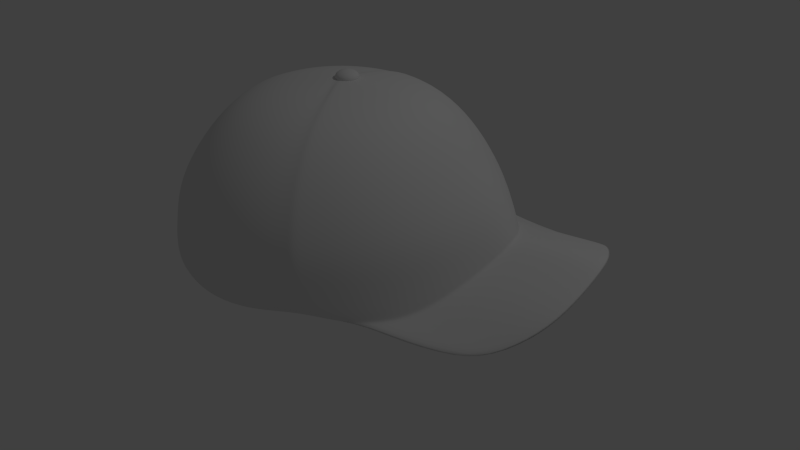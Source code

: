 # Source: ballcap.blend  (saved by Blender 2.67.0; exported with 4.5.12 LTS)
import bpy
from mathutils import Matrix  # noqa: F401  (used for matrix-valued properties, if any)

bpy.ops.wm.read_factory_settings(use_empty=True)
scene = bpy.context.scene
scene.name = 'Scene'

# ---- collections
col_collection_1 = bpy.data.collections.new('Collection 1'); scene.collection.children.link(col_collection_1)

# ---- materials (node trees are filled in below, after node groups)
mat_material_001 = bpy.data.materials.new('Material.001')
mat_material_001.alpha_threshold = 0.0
mat_material_001.use_transparent_shadow = False
mat_material_001.roughness = 0.5
mat_material_001.specular_intensity = 0.0
mat_material_001.line_color = (0.0, 0.0, 0.0, 1.0)
mat_material_003 = bpy.data.materials.new('Material.003')
mat_material_003.alpha_threshold = 0.0
mat_material_003.use_transparent_shadow = False
mat_material_003.roughness = 0.5
mat_material_003.specular_intensity = 0.0
mat_material_003.line_color = (0.0, 0.0, 0.0, 1.0)
mat_material_004 = bpy.data.materials.new('Material.004')
mat_material_004.alpha_threshold = 0.0
mat_material_004.use_transparent_shadow = False
mat_material_004.roughness = 0.5
mat_material_004.specular_intensity = 0.0
mat_material_004.line_color = (0.0, 0.0, 0.0, 1.0)

# ---- material node trees

# ---- world
world_world = bpy.data.worlds.new('World'); scene.world = world_world
world_world.color = (0.05088, 0.05088, 0.05088)
world_world.use_sun_shadow = False
world_world.sun_shadow_jitter_overblur = 0.0
world_world.cycles.sampling_method = 'MANUAL'
world_world.cycles.sample_map_resolution = 256

# ---- cameras
cam_camera = bpy.data.cameras.new('Camera')
cam_camera.clip_end = 100.0
cam_camera.lens = 35.0
cam_camera.sensor_width = 32.0
cam_camera.sensor_height = 18.0
cam_camera.ortho_scale = 7.314
cam_camera.dof.focus_distance = 0.0
cam_camera.dof.aperture_fstop = 128.0

# ---- lights
light_lamp = bpy.data.lights.new('Lamp', 'POINT')
light_lamp.transmission_factor = 0.0
light_lamp.cutoff_distance = 30.0
light_lamp.energy = 100.0
light_lamp.shadow_buffer_clip_start = 1.001
light_lamp.shadow_soft_size = 0.1
light_lamp.shadow_maximum_resolution = 0.006
light_lamp.use_absolute_resolution = True
light_lamp.cycles.use_multiple_importance_sampling = False

# ---- meshes
me_sphere_001 = bpy.data.meshes.new('Sphere.001')
me_sphere_001.from_pydata([(-0.2352, 0.0, 1.054), (-0.4612, 0.0, 1.02), (-0.6608, 0.0, 0.934), (-0.8275, 0.0, 0.7752), (-0.9794, 0.0, 0.5774), (-1.129, 0.0, 0.3553), (-1.199, 0.0, 0.1281), (-1.256, 0.0, -0.08841), (-0.2272, 0.02721, 1.054), (-0.4455, 0.0669, 1.019), (-0.6383, 0.154, 0.9337), (-0.7989, 0.2296, 0.775), (-0.9462, 0.2606, 0.5773), (-1.091, 0.2418, 0.355), (-1.163, 0.2148, 0.1282), (-1.214, 0.184, -0.0884), (-0.2037, 0.07838, 1.054), (-0.3995, 0.1781, 1.019), (-0.5721, 0.3135, 0.9333), (-0.7158, 0.4292, 0.7747), (-0.8489, 0.4967, 0.5775), (-0.9779, 0.5138, 0.3549), (-1.034, 0.5031, 0.128), (-1.087, 0.4869, -0.08833), (-0.1663, 0.117, 1.054), (-0.3262, 0.2736, 1.019), (-0.467, 0.4503, 0.9329), (-0.5841, 0.6004, 0.7745), (-0.6935, 0.6998, 0.5777), (-0.7988, 0.7476, 0.3548), (-0.8424, 0.7499, 0.1277), (-0.8878, 0.7469, -0.08826), (-0.1176, 0.1494, 1.054), (-0.2307, 0.347, 1.019), (-0.3302, 0.5553, 0.9326), (-0.4128, 0.7316, 0.7743), (-0.4906, 0.8558, 0.5779), (-0.565, 0.9271, 0.3547), (-0.5947, 0.9387, 0.1274), (-0.6277, 0.9464, -0.08822), (-0.06088, 0.1729, 1.054), (-0.1194, 0.393, 1.019), (-0.1709, 0.6213, 0.9324), (-0.2136, 0.8141, 0.7741), (-0.254, 0.9539, 0.578), (-0.2925, 1.04, 0.3547), (-0.3075, 1.057, 0.1272), (-0.3249, 1.072, -0.08818), (3.596e-07, 0.181, 1.054), (4.27e-07, 0.4088, 1.019), (4.796e-07, 0.6438, 0.9323), (4.949e-07, 0.8422, 0.7741), (4.948e-07, 0.9874, 0.578), (5.348e-07, 1.079, 0.3546), (3.056e-06, 1.097, 0.1284), (1.206e-05, 1.115, -0.05141), (0.06089, 0.1729, 1.054), (0.1194, 0.393, 1.019), (0.1709, 0.6213, 0.9324), (0.2136, 0.8141, 0.7741), (0.254, 0.9539, 0.578), (0.2925, 1.04, 0.3658), (0.3075, 1.057, 0.1921), (0.3249, 1.072, 0.008511), (0.6446, 0.9349, -0.04092), (0.8913, 0.7508, -0.05161), (1.088, 0.4871, 0.06128), (1.215, 0.1799, 0.1606), (1.26, 0.0, 0.2139), (-2.109e-08, 0.0, 1.078), (1.378, 0.828, -0.1664), (1.642, 0.6546, -0.06429), (1.808, 0.4853, 0.06266), (1.897, 0.1799, 0.1633), (1.924, 0.0, 0.215), (1.537, 0.0, 0.23), (1.496, 0.1311, 0.1967), (1.396, 0.4894, 0.06313), (1.171, 0.7288, -0.09282), (0.9346, 0.8944, -0.1176), (-0.2023, 0.0, 0.9425), (-0.408, 0.0, 0.9116), (-0.5898, 0.0, 0.8337), (-0.7416, 0.0, 0.6891), (-0.8799, 0.0, 0.509), (-1.016, 0.0, 0.3068), (-1.08, 0.0, 0.09995), (-1.132, 0.0, -0.0972), (-0.195, 0.06479, 0.9425), (-0.3938, 0.1009, 0.9115), (-0.5693, 0.1802, 0.8334), (-0.7156, 0.2491, 0.6889), (-0.8496, 0.2773, 0.5089), (-0.9819, 0.2601, 0.3065), (-1.047, 0.2356, 0.1), (-1.093, 0.2075, -0.09719), (-0.1736, 0.1114, 0.9425), (-0.3519, 0.2022, 0.9113), (-0.5091, 0.3254, 0.833), (-0.6399, 0.4308, 0.6887), (-0.7611, 0.4923, 0.5091), (-0.8785, 0.5078, 0.3064), (-0.9292, 0.4981, 0.09986), (-0.9782, 0.4833, -0.09712), (-0.1396, 0.1465, 0.9425), (-0.2851, 0.2892, 0.9113), (-0.4134, 0.45, 0.8327), (-0.5199, 0.5867, 0.6884), (-0.6196, 0.6772, 0.5093), (-0.7154, 0.7207, 0.3063), (-0.7551, 0.7228, 0.09957), (-0.7964, 0.7201, -0.09706), (-0.09523, 0.1761, 0.9425), (-0.1982, 0.3559, 0.9112), (-0.2888, 0.5456, 0.8324), (-0.364, 0.7062, 0.6883), (-0.4349, 0.8192, 0.5095), (-0.5026, 0.8841, 0.3063), (-0.5296, 0.8947, 0.09932), (-0.5596, 0.9017, -0.09702), (-0.04357, 0.1975, 0.9425), (-0.09685, 0.3979, 0.9112), (-0.1437, 0.6057, 0.8322), (-0.1826, 0.7812, 0.6881), (-0.2194, 0.9086, 0.5096), (-0.2545, 0.987, 0.3062), (-0.2682, 1.002, 0.09915), (-0.2839, 1.016, -0.09699), (0.01186, 0.2048, 0.9425), (0.01186, 0.4122, 0.9112), (0.01186, 0.6262, 0.8322), (0.01186, 0.8068, 0.6881), (0.01186, 0.9391, 0.5096), (0.01186, 1.022, 0.3062), (0.01186, 1.039, 0.1002), (0.01187, 1.055, -0.0635), (0.0673, 0.1975, 0.9425), (0.1206, 0.3979, 0.9112), (0.1675, 0.6057, 0.8322), (0.2064, 0.7812, 0.6881), (0.2432, 0.9086, 0.5096), (0.2782, 0.987, 0.3164), (0.2919, 1.002, 0.1582), (0.3077, 1.016, -0.008947), (0.119, 0.1761, 0.9425), (0.2219, 0.3559, 0.9112), (0.3125, 0.5456, 0.8324), (0.3877, 0.7062, 0.6883), (0.4586, 0.8192, 0.5095), (0.5263, 0.8841, 0.3095), (0.5534, 0.8947, 0.1325), (0.5988, 0.8912, -0.05395), (0.1633, 0.1466, 0.9425), (0.3089, 0.2892, 0.9113), (0.4371, 0.45, 0.8327), (0.5437, 0.5867, 0.6884), (0.6433, 0.6772, 0.5093), (0.7392, 0.7207, 0.3063), (0.7789, 0.7228, 0.09418), (0.8234, 0.7236, -0.06368), (0.1974, 0.1117, 0.9425), (0.3756, 0.2022, 0.9113), (0.5328, 0.3254, 0.833), (0.6636, 0.4308, 0.6887), (0.7848, 0.4923, 0.5091), (0.9023, 0.5078, 0.31), (0.953, 0.498, 0.1585), (1.003, 0.4835, 0.0391), (0.2188, 0.06523, 0.9425), (0.4175, 0.1009, 0.9115), (0.5931, 0.1802, 0.8334), (0.7393, 0.2491, 0.6889), (0.8734, 0.2773, 0.5138), (1.007, 0.2601, 0.3507), (1.08, 0.2359, 0.2256), (1.118, 0.2038, 0.1295), (0.226, 0.0, 0.9425), (0.4318, 0.0, 0.9116), (0.6135, 0.0, 0.8337), (0.7653, 0.0, 0.6935), (0.9036, 0.0, 0.5446), (1.042, 0.0, 0.3913), (1.118, 0.0, 0.2579), (1.159, 0.0, 0.178), (0.01186, 0.0, 0.9649), (1.267, 0.7939, -0.1682), (1.507, 0.6361, -0.07524), (1.658, 0.4819, 0.04035), (1.739, 0.2038, 0.132), (1.763, 0.0, 0.1791), (1.412, 0.0, 0.1927), (1.374, 0.1594, 0.1624), (1.283, 0.4857, 0.04078), (1.078, 0.7036, -0.1012), (0.8628, 0.8544, -0.1238), (0.06643, 0.1776, 1.062), (0.1249, 0.3977, 1.027), (0.1764, 0.6259, 0.9405), (0.2192, 0.8187, 0.7823), (0.2596, 0.9586, 0.5861), (0.2981, 1.045, 0.3739), (0.3131, 1.062, 0.2003), (0.3304, 1.076, 0.01665), (0.1232, 0.1541, 1.062), (0.2362, 0.3516, 1.027), (0.3357, 0.5599, 0.9407), (0.4183, 0.7363, 0.7824), (0.4962, 0.8604, 0.586), (0.5706, 0.9317, 0.3664), (0.6003, 0.9433, 0.172), (0.6502, 0.9395, -0.03278), (0.1719, 0.1217, 1.062), (0.3317, 0.2783, 1.027), (0.4726, 0.4549, 0.941), (0.5896, 0.605, 0.7826), (0.6991, 0.7044, 0.5859), (0.8043, 0.7522, 0.3629), (0.8479, 0.7545, 0.1299), (0.8968, 0.7554, -0.04347), (0.2093, 0.08335, 1.062), (0.405, 0.1827, 1.027), (0.5777, 0.3181, 0.9414), (0.7213, 0.4339, 0.7828), (0.8544, 0.5014, 0.5856), (0.9835, 0.5184, 0.3669), (1.039, 0.5077, 0.2006), (1.094, 0.4917, 0.06942), (0.2328, 0.03232, 1.062), (0.4511, 0.07152, 1.028), (0.6439, 0.1586, 0.9418), (0.8045, 0.2342, 0.7831), (0.9517, 0.2652, 0.5908), (1.098, 0.2464, 0.4116), (1.179, 0.2197, 0.2742), (1.221, 0.1845, 0.1688), (0.2408, 0.0, 1.062), (0.4667, 0.0, 1.028), (0.6664, 0.0, 0.9422), (0.833, 0.0, 0.7882), (0.985, 0.0, 0.6246), (1.137, 0.0, 0.4562), (1.221, 0.0, 0.3097), (1.266, 0.0, 0.222), (0.03078, 0.0, 1.086)], [], [(5, 13, 12, 4), (6, 14, 13, 5), (7, 15, 14, 6), (1, 9, 8, 0), (2, 10, 9, 1), (3, 11, 10, 2), (4, 12, 11, 3), (9, 17, 16, 8), (10, 18, 17, 9), (11, 19, 18, 10), (12, 20, 19, 11), (13, 21, 20, 12), (14, 22, 21, 13), (15, 23, 22, 14), (21, 29, 28, 20), (22, 30, 29, 21), (23, 31, 30, 22), (17, 25, 24, 16), (18, 26, 25, 17), (19, 27, 26, 18), (20, 28, 27, 19), (27, 35, 34, 26), (28, 36, 35, 27), (29, 37, 36, 28), (30, 38, 37, 29), (31, 39, 38, 30), (25, 33, 32, 24), (26, 34, 33, 25), (39, 47, 46, 38), (33, 41, 40, 32), (34, 42, 41, 33), (35, 43, 42, 34), (36, 44, 43, 35), (37, 45, 44, 36), (38, 46, 45, 37), (45, 53, 52, 44), (46, 54, 53, 45), (47, 55, 54, 46), (41, 49, 48, 40), (42, 50, 49, 41), (43, 51, 50, 42), (44, 52, 51, 43), (51, 59, 58, 50), (52, 60, 59, 51), (53, 61, 60, 52), (54, 62, 61, 53), (55, 63, 62, 54), (49, 57, 56, 48), (50, 58, 57, 49), (62, 63, 202, 201), (56, 57, 196, 195), (61, 62, 201, 200), (64, 65, 218, 210), (67, 68, 242, 234), (69, 56, 195, 243), (60, 61, 200, 199), (59, 60, 199, 198), (0, 8, 69), (8, 16, 69), (16, 24, 69), (24, 32, 69), (32, 40, 69), (40, 48, 69), (48, 56, 69), (63, 64, 210, 202), (58, 59, 198, 197), (66, 67, 234, 226), (65, 66, 226, 218), (57, 58, 197, 196), (76, 73, 74, 75), (78, 71, 72, 77), (77, 72, 73, 76), (79, 70, 71, 78), (67, 76, 75, 68), (65, 78, 77, 66), (66, 77, 76, 67), (64, 79, 78, 65), (85, 84, 92, 93), (86, 85, 93, 94), (87, 86, 94, 95), (81, 80, 88, 89), (82, 81, 89, 90), (83, 82, 90, 91), (84, 83, 91, 92), (89, 88, 96, 97), (90, 89, 97, 98), (91, 90, 98, 99), (92, 91, 99, 100), (93, 92, 100, 101), (94, 93, 101, 102), (95, 94, 102, 103), (101, 100, 108, 109), (102, 101, 109, 110), (103, 102, 110, 111), (97, 96, 104, 105), (98, 97, 105, 106), (99, 98, 106, 107), (100, 99, 107, 108), (107, 106, 114, 115), (108, 107, 115, 116), (109, 108, 116, 117), (110, 109, 117, 118), (111, 110, 118, 119), (105, 104, 112, 113), (106, 105, 113, 114), (119, 118, 126, 127), (113, 112, 120, 121), (114, 113, 121, 122), (115, 114, 122, 123), (116, 115, 123, 124), (117, 116, 124, 125), (118, 117, 125, 126), (125, 124, 132, 133), (126, 125, 133, 134), (127, 126, 134, 135), (121, 120, 128, 129), (122, 121, 129, 130), (123, 122, 130, 131), (124, 123, 131, 132), (131, 130, 138, 139), (132, 131, 139, 140), (133, 132, 140, 141), (134, 133, 141, 142), (135, 134, 142, 143), (129, 128, 136, 137), (130, 129, 137, 138), (143, 142, 150, 151), (137, 136, 144, 145), (138, 137, 145, 146), (139, 138, 146, 147), (140, 139, 147, 148), (141, 140, 148, 149), (142, 141, 149, 150), (149, 148, 156, 157), (150, 149, 157, 158), (151, 150, 158, 159), (145, 144, 152, 153), (146, 145, 153, 154), (147, 146, 154, 155), (148, 147, 155, 156), (155, 154, 162, 163), (156, 155, 163, 164), (157, 156, 164, 165), (158, 157, 165, 166), (159, 158, 166, 167), (153, 152, 160, 161), (154, 153, 161, 162), (167, 166, 174, 175), (161, 160, 168, 169), (162, 161, 169, 170), (163, 162, 170, 171), (164, 163, 171, 172), (165, 164, 172, 173), (166, 165, 173, 174), (172, 171, 179, 180), (173, 172, 180, 181), (174, 173, 181, 182), (175, 174, 182, 183), (169, 168, 176, 177), (170, 169, 177, 178), (171, 170, 178, 179), (80, 184, 88), (88, 184, 96), (96, 184, 104), (104, 184, 112), (112, 184, 120), (120, 184, 128), (128, 184, 136), (136, 184, 144), (144, 184, 152), (152, 184, 160), (160, 184, 168), (168, 184, 176), (191, 190, 189, 188), (193, 192, 187, 186), (192, 191, 188, 187), (194, 193, 186, 185), (175, 183, 190, 191), (159, 167, 192, 193), (167, 175, 191, 192), (151, 159, 193, 194), (23, 15, 95, 103), (55, 47, 127, 135), (73, 72, 187, 188), (64, 63, 143, 151), (31, 23, 103, 111), (70, 79, 194, 185), (63, 55, 135, 143), (79, 64, 151, 194), (74, 73, 188, 189), (15, 7, 87, 95), (47, 39, 119, 127), (39, 31, 111, 119), (71, 70, 185, 186), (72, 71, 186, 187), (202, 210, 209, 201), (196, 204, 203, 195), (197, 205, 204, 196), (198, 206, 205, 197), (199, 207, 206, 198), (200, 208, 207, 199), (201, 209, 208, 200), (208, 216, 215, 207), (209, 217, 216, 208), (210, 218, 217, 209), (204, 212, 211, 203), (205, 213, 212, 204), (206, 214, 213, 205), (207, 215, 214, 206), (214, 222, 221, 213), (215, 223, 222, 214), (216, 224, 223, 215), (217, 225, 224, 216), (218, 226, 225, 217), (212, 220, 219, 211), (213, 221, 220, 212), (226, 234, 233, 225), (220, 228, 227, 219), (221, 229, 228, 220), (222, 230, 229, 221), (223, 231, 230, 222), (224, 232, 231, 223), (225, 233, 232, 224), (231, 239, 238, 230), (232, 240, 239, 231), (233, 241, 240, 232), (234, 242, 241, 233), (228, 236, 235, 227), (229, 237, 236, 228), (230, 238, 237, 229), (195, 203, 243), (203, 211, 243), (211, 219, 243), (219, 227, 243), (227, 235, 243)])
me_sphere_001.polygons.foreach_set('use_smooth', [True] * 235)
me_sphere_001.polygons.foreach_set('material_index', [0, 0, 0, 0, 0, 0, 0, 0, 0, 0, 0, 0, 0, 0, 0, 0, 0, 0, 0, 0, 0, 0, 0, 0, 0, 0, 0, 0, 0, 0, 0, 0, 0, 0, 0, 0, 0, 0, 0, 0, 0, 0, 0, 0, 0, 0, 0, 0, 0, 1, 1, 1, 1, 1, 1, 1, 1, 0, 0, 0, 0, 0, 0, 0, 1, 1, 1, 1, 1, 1, 1, 1, 1, 1, 1, 1, 1, 0, 0, 0, 0, 0, 0, 0, 0, 0, 0, 0, 0, 0, 0, 0, 0, 0, 0, 0, 0, 0, 0, 0, 0, 0, 0, 0, 0, 0, 0, 0, 0, 0, 0, 0, 0, 0, 0, 0, 0, 0, 0, 0, 0, 0, 0, 0, 0, 0, 0, 0, 0, 0, 0, 0, 0, 0, 0, 0, 0, 0, 0, 0, 0, 0, 0, 0, 0, 0, 0, 0, 0, 0, 0, 0, 0, 0, 0, 0, 0, 0, 0, 0, 0, 0, 0, 0, 0, 0, 0, 0, 0, 0, 0, 0, 0, 1, 1, 1, 1, 1, 1, 1, 1, 0, 0, 1, 1, 0, 1, 0, 1, 1, 0, 0, 0, 1, 1, 1, 1, 1, 1, 1, 1, 1, 1, 1, 1, 1, 1, 1, 1, 1, 1, 1, 1, 1, 1, 1, 1, 1, 1, 1, 1, 1, 1, 1, 1, 1, 1, 1, 1, 1, 1, 1, 1, 1, 1])
_uv = me_sphere_001.uv_layers.new(name='UVMap')
_uv.uv.foreach_set('vector', [0.01549, 0.5471, 0.09542, 0.5272, 0.1357, 0.5981, 0.05564, 0.6383, 9.228e-05, 0.4622, 0.07244, 0.4578, 0.09542, 0.5272, 0.01549, 0.5471, 9.24e-05, 0.3828, 0.06025, 0.39, 0.07244, 0.4578, 9.228e-05, 0.4622, 0.2466, 0.8051, 0.2603, 0.786, 0.3262, 0.8217, 0.3213, 0.8298, 0.1775, 0.7696, 0.2126, 0.7291, 0.2603, 0.786, 0.2466, 0.8051, 0.1106, 0.7147, 0.1743, 0.6646, 0.2126, 0.7291, 0.1775, 0.7696, 0.05564, 0.6383, 0.1357, 0.5981, 0.1743, 0.6646, 0.1106, 0.7147, 0.2603, 0.786, 0.2871, 0.7585, 0.3378, 0.8074, 0.3262, 0.8217, 0.2126, 0.7291, 0.254, 0.6971, 0.2871, 0.7585, 0.2603, 0.786, 0.1743, 0.6646, 0.2294, 0.6344, 0.254, 0.6971, 0.2126, 0.7291, 0.1357, 0.5981, 0.204, 0.5737, 0.2294, 0.6344, 0.1743, 0.6646, 0.09542, 0.5272, 0.1767, 0.5127, 0.204, 0.5737, 0.1357, 0.5981, 0.07244, 0.4578, 0.1613, 0.4546, 0.1767, 0.5127, 0.09542, 0.5272, 0.06025, 0.39, 0.151, 0.3979, 0.1613, 0.4546, 0.07244, 0.4578, 0.1767, 0.5127, 0.2473, 0.5036, 0.2653, 0.5585, 0.204, 0.5737, 0.1613, 0.4546, 0.237, 0.452, 0.2473, 0.5036, 0.1767, 0.5127, 0.151, 0.3979, 0.2292, 0.4023, 0.237, 0.452, 0.1613, 0.4546, 0.2871, 0.7585, 0.3172, 0.739, 0.3521, 0.7983, 0.3378, 0.8074, 0.254, 0.6971, 0.2961, 0.6758, 0.3172, 0.739, 0.2871, 0.7585, 0.2294, 0.6344, 0.2814, 0.6151, 0.2961, 0.6758, 0.254, 0.6971, 0.204, 0.5737, 0.2653, 0.5585, 0.2814, 0.6151, 0.2294, 0.6344, 0.2814, 0.6151, 0.331, 0.6037, 0.3381, 0.663, 0.2961, 0.6758, 0.2653, 0.5585, 0.3223, 0.5497, 0.331, 0.6037, 0.2814, 0.6151, 0.2473, 0.5036, 0.3115, 0.4984, 0.3223, 0.5497, 0.2653, 0.5585, 0.237, 0.452, 0.3052, 0.4507, 0.3115, 0.4984, 0.2473, 0.5036, 0.2292, 0.4023, 0.2999, 0.4051, 0.3052, 0.4507, 0.237, 0.452, 0.3172, 0.739, 0.3489, 0.7269, 0.3688, 0.7915, 0.3521, 0.7983, 0.2961, 0.6758, 0.3381, 0.663, 0.3489, 0.7269, 0.3172, 0.739, 0.2999, 0.4051, 0.3651, 0.4071, 0.3693, 0.4496, 0.3052, 0.4507, 0.3489, 0.7269, 0.3813, 0.7216, 0.3869, 0.7878, 0.3688, 0.7915, 0.3381, 0.663, 0.3798, 0.6575, 0.3813, 0.7216, 0.3489, 0.7269, 0.331, 0.6037, 0.3794, 0.5987, 0.3798, 0.6575, 0.3381, 0.663, 0.3223, 0.5497, 0.377, 0.5459, 0.3794, 0.5987, 0.331, 0.6037, 0.3115, 0.4984, 0.3726, 0.4959, 0.377, 0.5459, 0.3223, 0.5497, 0.3052, 0.4507, 0.3693, 0.4496, 0.3726, 0.4959, 0.3115, 0.4984, 0.3726, 0.4959, 0.4339, 0.4958, 0.4313, 0.5469, 0.377, 0.5459, 0.3693, 0.4496, 0.4338, 0.447, 0.4339, 0.4958, 0.3726, 0.4959, 0.3651, 0.4071, 0.431, 0.4095, 0.4338, 0.447, 0.3693, 0.4496, 0.3813, 0.7216, 0.4137, 0.7226, 0.4051, 0.7882, 0.3869, 0.7878, 0.3798, 0.6575, 0.4213, 0.6587, 0.4137, 0.7226, 0.3813, 0.7216, 0.3794, 0.5987, 0.4271, 0.5997, 0.4213, 0.6587, 0.3798, 0.6575, 0.377, 0.5459, 0.4313, 0.5469, 0.4271, 0.5997, 0.3794, 0.5987, 0.4271, 0.5997, 0.4754, 0.6074, 0.4626, 0.6662, 0.4213, 0.6587, 0.4313, 0.5469, 0.4873, 0.5536, 0.4754, 0.6074, 0.4271, 0.5997, 0.4339, 0.4958, 0.499, 0.5025, 0.4873, 0.5536, 0.4313, 0.5469, 0.4338, 0.447, 0.5045, 0.4601, 0.499, 0.5025, 0.4339, 0.4958, 0.431, 0.4095, 0.5138, 0.4141, 0.5045, 0.4601, 0.4338, 0.447, 0.4137, 0.7226, 0.4452, 0.7293, 0.4227, 0.7924, 0.4051, 0.7882, 0.4213, 0.6587, 0.4626, 0.6662, 0.4452, 0.7293, 0.4137, 0.7226, 0.5045, 0.4601, 0.5138, 0.4141, 0.5153, 0.4168, 0.5062, 0.4622, 0.4227, 0.7924, 0.4452, 0.7293, 0.4482, 0.7292, 0.4259, 0.792, 0.499, 0.5025, 0.5045, 0.4601, 0.5062, 0.4622, 0.5007, 0.5042, 0.6156, 0.4077, 0.6943, 0.4418, 0.6933, 0.4445, 0.6156, 0.411, 0.8463, 0.5559, 0.8995, 0.5905, 0.8988, 0.5937, 0.8443, 0.5586, 0.3978, 0.8454, 0.4227, 0.7924, 0.4259, 0.792, 0.4081, 0.847, 0.4873, 0.5536, 0.499, 0.5025, 0.5007, 0.5042, 0.4893, 0.555, 0.4754, 0.6074, 0.4873, 0.5536, 0.4893, 0.555, 0.4777, 0.6084, 0.3213, 0.8298, 0.3262, 0.8217, 0.3978, 0.8454, 0.3262, 0.8217, 0.3378, 0.8074, 0.3978, 0.8454, 0.3378, 0.8074, 0.3521, 0.7983, 0.3978, 0.8454, 0.3521, 0.7983, 0.3688, 0.7915, 0.3978, 0.8454, 0.3688, 0.7915, 0.3869, 0.7878, 0.3978, 0.8454, 0.3869, 0.7878, 0.4051, 0.7882, 0.3978, 0.8454, 0.4051, 0.7882, 0.4227, 0.7924, 0.3978, 0.8454, 0.5138, 0.4141, 0.6156, 0.4077, 0.6156, 0.411, 0.5153, 0.4168, 0.4626, 0.6662, 0.4754, 0.6074, 0.4777, 0.6084, 0.4653, 0.6667, 0.7641, 0.499, 0.8463, 0.5559, 0.8443, 0.5586, 0.7626, 0.5016, 0.6943, 0.4418, 0.7641, 0.499, 0.7626, 0.5016, 0.6933, 0.4445, 0.4452, 0.7293, 0.4626, 0.6662, 0.4653, 0.6667, 0.4482, 0.7292, 0.8997, 0.6031, 0.8159, 0.3515, 0.9253, 0.2834, 0.996, 0.5634, 0.4454, 0.6904, 0.5757, 0.5065, 0.6751, 0.4483, 0.6471, 0.6489, 0.6471, 0.6489, 0.6751, 0.4483, 0.8159, 0.3515, 0.8997, 0.6031, 0.2436, 0.7043, 0.462, 0.5741, 0.5757, 0.5065, 0.4454, 0.6904, 0.847, 0.8108, 0.8997, 0.6031, 0.996, 0.5634, 0.996, 0.7788, 0.2922, 0.8231, 0.4454, 0.6904, 0.6471, 0.6489, 0.5734, 0.8486, 0.5734, 0.8486, 0.6471, 0.6489, 0.8997, 0.6031, 0.847, 0.8108, 0.05009, 0.825, 0.2436, 0.7043, 0.4454, 0.6904, 0.2922, 0.8231, 0.06946, 0.2129, 0.1173, 0.1448, 0.1869, 0.1974, 0.1424, 0.2503, 0.03868, 0.2788, 0.06946, 0.2129, 0.1424, 0.2503, 0.1092, 0.3044, 0.01646, 0.3429, 0.03868, 0.2788, 0.1092, 0.3044, 0.08283, 0.36, 0.2936, 0.02552, 0.3583, 0.009305, 0.3643, 0.02855, 0.3076, 0.05408, 0.2328, 0.05011, 0.2936, 0.02552, 0.3076, 0.05408, 0.2644, 0.09757, 0.172, 0.08925, 0.2328, 0.05011, 0.2644, 0.09757, 0.2269, 0.1471, 0.1173, 0.1448, 0.172, 0.08925, 0.2269, 0.1471, 0.1869, 0.1974, 0.3076, 0.05408, 0.3643, 0.02855, 0.3731, 0.04105, 0.328, 0.07869, 0.2644, 0.09757, 0.3076, 0.05408, 0.328, 0.07869, 0.296, 0.1274, 0.2269, 0.1471, 0.2644, 0.09757, 0.296, 0.1274, 0.2697, 0.1779, 0.1869, 0.1974, 0.2269, 0.1471, 0.2697, 0.1779, 0.2414, 0.2269, 0.1424, 0.2503, 0.1869, 0.1974, 0.2414, 0.2269, 0.2095, 0.2761, 0.1092, 0.3044, 0.1424, 0.2503, 0.2095, 0.2761, 0.1864, 0.3251, 0.08283, 0.36, 0.1092, 0.3044, 0.1864, 0.3251, 0.1671, 0.3746, 0.2095, 0.2761, 0.2414, 0.2269, 0.2929, 0.247, 0.2708, 0.2936, 0.1864, 0.3251, 0.2095, 0.2761, 0.2708, 0.2936, 0.2549, 0.3392, 0.1671, 0.3746, 0.1864, 0.3251, 0.2549, 0.3392, 0.2413, 0.384, 0.328, 0.07869, 0.3731, 0.04105, 0.3845, 0.04952, 0.3518, 0.09694, 0.296, 0.1274, 0.328, 0.07869, 0.3518, 0.09694, 0.3297, 0.1487, 0.2697, 0.1779, 0.296, 0.1274, 0.3297, 0.1487, 0.3122, 0.1993, 0.2414, 0.2269, 0.2697, 0.1779, 0.3122, 0.1993, 0.2929, 0.247, 0.3122, 0.1993, 0.3297, 0.1487, 0.3645, 0.1626, 0.3543, 0.2132, 0.2929, 0.247, 0.3122, 0.1993, 0.3543, 0.2132, 0.3424, 0.26, 0.2708, 0.2936, 0.2929, 0.247, 0.3424, 0.26, 0.3282, 0.3051, 0.2549, 0.3392, 0.2708, 0.2936, 0.3282, 0.3051, 0.3177, 0.3484, 0.2413, 0.384, 0.2549, 0.3392, 0.3177, 0.3484, 0.3086, 0.3903, 0.3518, 0.09694, 0.3845, 0.04952, 0.3981, 0.05612, 0.3777, 0.1091, 0.3297, 0.1487, 0.3518, 0.09694, 0.3777, 0.1091, 0.3645, 0.1626, 0.3086, 0.3903, 0.3177, 0.3484, 0.3773, 0.3549, 0.3706, 0.3942, 0.3777, 0.1091, 0.3981, 0.05612, 0.4131, 0.06027, 0.4047, 0.1156, 0.3645, 0.1626, 0.3777, 0.1091, 0.4047, 0.1156, 0.3999, 0.1699, 0.3543, 0.2132, 0.3645, 0.1626, 0.3999, 0.1699, 0.3962, 0.2206, 0.3424, 0.26, 0.3543, 0.2132, 0.3962, 0.2206, 0.391, 0.2672, 0.3282, 0.3051, 0.3424, 0.26, 0.391, 0.2672, 0.3838, 0.3123, 0.3177, 0.3484, 0.3282, 0.3051, 0.3838, 0.3123, 0.3773, 0.3549, 0.3838, 0.3123, 0.391, 0.2672, 0.4398, 0.2691, 0.4403, 0.316, 0.3773, 0.3549, 0.3838, 0.3123, 0.4403, 0.316, 0.438, 0.3612, 0.3706, 0.3942, 0.3773, 0.3549, 0.438, 0.3612, 0.4336, 0.3965, 0.4047, 0.1156, 0.4131, 0.06027, 0.4284, 0.06087, 0.4322, 0.1164, 0.3999, 0.1699, 0.4047, 0.1156, 0.4322, 0.1164, 0.4355, 0.171, 0.3962, 0.2206, 0.3999, 0.1699, 0.4355, 0.171, 0.4381, 0.222, 0.391, 0.2672, 0.3962, 0.2206, 0.4381, 0.222, 0.4398, 0.2691, 0.4381, 0.222, 0.4355, 0.171, 0.4711, 0.1658, 0.4805, 0.2168, 0.4398, 0.2691, 0.4381, 0.222, 0.4805, 0.2168, 0.4901, 0.2649, 0.4403, 0.316, 0.4398, 0.2691, 0.4901, 0.2649, 0.5001, 0.3116, 0.438, 0.3612, 0.4403, 0.316, 0.5001, 0.3116, 0.5065, 0.3507, 0.4336, 0.3965, 0.438, 0.3612, 0.5065, 0.3507, 0.5127, 0.398, 0.4322, 0.1164, 0.4284, 0.06087, 0.4436, 0.05819, 0.4593, 0.112, 0.4355, 0.171, 0.4322, 0.1164, 0.4593, 0.112, 0.4711, 0.1658, 0.5127, 0.398, 0.5065, 0.3507, 0.5803, 0.3435, 0.6064, 0.3911, 0.4593, 0.112, 0.4436, 0.05819, 0.4579, 0.05201, 0.4855, 0.1019, 0.4711, 0.1658, 0.4593, 0.112, 0.4855, 0.1019, 0.5059, 0.1539, 0.4805, 0.2168, 0.4711, 0.1658, 0.5059, 0.1539, 0.5229, 0.2045, 0.4901, 0.2649, 0.4805, 0.2168, 0.5229, 0.2045, 0.5414, 0.2525, 0.5001, 0.3116, 0.4901, 0.2649, 0.5414, 0.2525, 0.5629, 0.3005, 0.5065, 0.3507, 0.5001, 0.3116, 0.5629, 0.3005, 0.5803, 0.3435, 0.5629, 0.3005, 0.5414, 0.2525, 0.5924, 0.2311, 0.6247, 0.277, 0.5803, 0.3435, 0.5629, 0.3005, 0.6247, 0.277, 0.6533, 0.3235, 0.6064, 0.3911, 0.5803, 0.3435, 0.6533, 0.3235, 0.678, 0.3561, 0.4855, 0.1019, 0.4579, 0.05201, 0.4705, 0.04362, 0.5096, 0.08617, 0.5059, 0.1539, 0.4855, 0.1019, 0.5096, 0.08617, 0.5393, 0.135, 0.5229, 0.2045, 0.5059, 0.1539, 0.5393, 0.135, 0.5646, 0.1843, 0.5414, 0.2525, 0.5229, 0.2045, 0.5646, 0.1843, 0.5924, 0.2311, 0.5646, 0.1843, 0.5393, 0.135, 0.5701, 0.1084, 0.6048, 0.1553, 0.5924, 0.2311, 0.5646, 0.1843, 0.6048, 0.1553, 0.6426, 0.2005, 0.6247, 0.277, 0.5924, 0.2311, 0.6426, 0.2005, 0.6851, 0.2441, 0.6533, 0.3235, 0.6247, 0.277, 0.6851, 0.2441, 0.7131, 0.276, 0.678, 0.3561, 0.6533, 0.3235, 0.7131, 0.276, 0.7373, 0.3009, 0.5096, 0.08617, 0.4705, 0.04362, 0.4806, 0.03369, 0.5307, 0.06453, 0.5393, 0.135, 0.5096, 0.08617, 0.5307, 0.06453, 0.5701, 0.1084, 0.7373, 0.3009, 0.7131, 0.276, 0.7766, 0.2206, 0.802, 0.2395, 0.5307, 0.06453, 0.4806, 0.03369, 0.4876, 0.0201, 0.5473, 0.03712, 0.5701, 0.1084, 0.5307, 0.06453, 0.5473, 0.03712, 0.5968, 0.07354, 0.6048, 0.1553, 0.5701, 0.1084, 0.5968, 0.07354, 0.6429, 0.1164, 0.6426, 0.2005, 0.6048, 0.1553, 0.6429, 0.1164, 0.6914, 0.1589, 0.6851, 0.2441, 0.6426, 0.2005, 0.6914, 0.1589, 0.7423, 0.1943, 0.7131, 0.276, 0.6851, 0.2441, 0.7423, 0.1943, 0.7766, 0.2206, 0.6914, 0.1589, 0.6429, 0.1164, 0.6844, 0.04935, 0.7438, 0.08563, 0.7423, 0.1943, 0.6914, 0.1589, 0.7438, 0.08563, 0.7976, 0.1314, 0.7766, 0.2206, 0.7423, 0.1943, 0.7976, 0.1314, 0.8321, 0.1694, 0.802, 0.2395, 0.7766, 0.2206, 0.8321, 0.1694, 0.8501, 0.1918, 0.5473, 0.03712, 0.4876, 0.0201, 0.4908, 9.228e-05, 0.5569, 0.006921, 0.5968, 0.07354, 0.5473, 0.03712, 0.5569, 0.006921, 0.6201, 0.02197, 0.6429, 0.1164, 0.5968, 0.07354, 0.6201, 0.02197, 0.6844, 0.04935, 0.3583, 0.009305, 0.4243, 0.0008778, 0.3643, 0.02855, 0.3643, 0.02855, 0.4243, 0.0008778, 0.3731, 0.04105, 0.3731, 0.04105, 0.4243, 0.0008778, 0.3845, 0.04952, 0.3845, 0.04952, 0.4243, 0.0008778, 0.3981, 0.05612, 0.3981, 0.05612, 0.4243, 0.0008778, 0.4131, 0.06027, 0.4131, 0.06027, 0.4243, 0.0008778, 0.4284, 0.06087, 0.4284, 0.06087, 0.4243, 0.0008778, 0.4436, 0.05819, 0.4436, 0.05819, 0.4243, 0.0008778, 0.4579, 0.05201, 0.4579, 0.05201, 0.4243, 0.0008778, 0.4705, 0.04362, 0.4705, 0.04362, 0.4243, 0.0008778, 0.4806, 0.03369, 0.4806, 0.03369, 0.4243, 0.0008778, 0.4876, 0.0201, 0.4876, 0.0201, 0.4243, 0.0008778, 0.4908, 9.228e-05, 0.5257, 0.1656, 0.597, 0.06668, 0.8297, 0.1975, 0.7278, 0.3038, 0.2927, 0.5384, 0.4087, 0.3738, 0.61, 0.4192, 0.5145, 0.4887, 0.4087, 0.3738, 0.5257, 0.1656, 0.7278, 0.3038, 0.61, 0.4192, 0.1864, 0.6941, 0.2927, 0.5384, 0.5145, 0.4887, 0.4117, 0.5717, 0.3326, 0.1493, 0.4124, 0.003443, 0.597, 0.06668, 0.5257, 0.1656, 0.1125, 0.6031, 0.2114, 0.3655, 0.4087, 0.3738, 0.2927, 0.5384, 0.2114, 0.3655, 0.3326, 0.1493, 0.5257, 0.1656, 0.4087, 0.3738, 0.004025, 0.802, 0.1125, 0.6031, 0.2927, 0.5384, 0.1864, 0.6941, 0.151, 0.3979, 0.06025, 0.39, 0.08283, 0.36, 0.1671, 0.3746, 0.431, 0.4095, 0.3651, 0.4071, 0.3706, 0.3942, 0.4336, 0.3965, 0.8159, 0.3515, 0.6751, 0.4483, 0.61, 0.4192, 0.7278, 0.3038, 0.6156, 0.4077, 0.5138, 0.4141, 0.5127, 0.398, 0.6064, 0.3911, 0.2292, 0.4023, 0.151, 0.3979, 0.1671, 0.3746, 0.2413, 0.384, 0.462, 0.5741, 0.2436, 0.7043, 0.1864, 0.6941, 0.4117, 0.5717, 0.5138, 0.4141, 0.431, 0.4095, 0.4336, 0.3965, 0.5127, 0.398, 0.2436, 0.7043, 0.05009, 0.825, 0.004025, 0.802, 0.1864, 0.6941, 0.9253, 0.2834, 0.8159, 0.3515, 0.7278, 0.3038, 0.8297, 0.1975, 0.06025, 0.39, 9.24e-05, 0.3828, 0.01646, 0.3429, 0.08283, 0.36, 0.3651, 0.4071, 0.2999, 0.4051, 0.3086, 0.3903, 0.3706, 0.3942, 0.2999, 0.4051, 0.2292, 0.4023, 0.2413, 0.384, 0.3086, 0.3903, 0.5757, 0.5065, 0.462, 0.5741, 0.4117, 0.5717, 0.5145, 0.4887, 0.6751, 0.4483, 0.5757, 0.5065, 0.5145, 0.4887, 0.61, 0.4192, 0.5153, 0.4168, 0.6156, 0.411, 0.5872, 0.4671, 0.5062, 0.4622, 0.4482, 0.7292, 0.4787, 0.7425, 0.4425, 0.8004, 0.4259, 0.792, 0.4653, 0.6667, 0.5052, 0.6819, 0.4787, 0.7425, 0.4482, 0.7292, 0.4777, 0.6084, 0.526, 0.6233, 0.5052, 0.6819, 0.4653, 0.6667, 0.4893, 0.555, 0.5468, 0.5685, 0.526, 0.6233, 0.4777, 0.6084, 0.5007, 0.5042, 0.5697, 0.5146, 0.5468, 0.5685, 0.4893, 0.555, 0.5062, 0.4622, 0.5872, 0.4671, 0.5697, 0.5146, 0.5007, 0.5042, 0.5697, 0.5146, 0.6396, 0.5379, 0.6052, 0.5917, 0.5468, 0.5685, 0.5872, 0.4671, 0.6681, 0.484, 0.6396, 0.5379, 0.5697, 0.5146, 0.6156, 0.411, 0.6933, 0.4445, 0.6681, 0.484, 0.5872, 0.4671, 0.4787, 0.7425, 0.5069, 0.7624, 0.457, 0.8112, 0.4425, 0.8004, 0.5052, 0.6819, 0.5441, 0.7049, 0.5069, 0.7624, 0.4787, 0.7425, 0.526, 0.6233, 0.5742, 0.6467, 0.5441, 0.7049, 0.5052, 0.6819, 0.5468, 0.5685, 0.6052, 0.5917, 0.5742, 0.6467, 0.526, 0.6233, 0.5742, 0.6467, 0.6223, 0.6801, 0.5807, 0.737, 0.5441, 0.7049, 0.6052, 0.5917, 0.6649, 0.6246, 0.6223, 0.6801, 0.5742, 0.6467, 0.6396, 0.5379, 0.7106, 0.5707, 0.6649, 0.6246, 0.6052, 0.5917, 0.6681, 0.484, 0.7389, 0.5317, 0.7106, 0.5707, 0.6396, 0.5379, 0.6933, 0.4445, 0.7626, 0.5016, 0.7389, 0.5317, 0.6681, 0.484, 0.5069, 0.7624, 0.5315, 0.7894, 0.4686, 0.8239, 0.457, 0.8112, 0.5441, 0.7049, 0.5807, 0.737, 0.5315, 0.7894, 0.5069, 0.7624, 0.7626, 0.5016, 0.8443, 0.5586, 0.8188, 0.5852, 0.7389, 0.5317, 0.5315, 0.7894, 0.5507, 0.8238, 0.4761, 0.8409, 0.4686, 0.8239, 0.5807, 0.737, 0.6135, 0.78, 0.5507, 0.8238, 0.5315, 0.7894, 0.6223, 0.6801, 0.6701, 0.726, 0.6135, 0.78, 0.5807, 0.737, 0.6649, 0.6246, 0.7265, 0.6703, 0.6701, 0.726, 0.6223, 0.6801, 0.7106, 0.5707, 0.7833, 0.6215, 0.7265, 0.6703, 0.6649, 0.6246, 0.7389, 0.5317, 0.8188, 0.5852, 0.7833, 0.6215, 0.7106, 0.5707, 0.7265, 0.6703, 0.7902, 0.7449, 0.718, 0.7955, 0.6701, 0.726, 0.7833, 0.6215, 0.8501, 0.6795, 0.7902, 0.7449, 0.7265, 0.6703, 0.8188, 0.5852, 0.8833, 0.6258, 0.8501, 0.6795, 0.7833, 0.6215, 0.8443, 0.5586, 0.8988, 0.5937, 0.8833, 0.6258, 0.8188, 0.5852, 0.5507, 0.8238, 0.5593, 0.848, 0.4787, 0.8519, 0.4761, 0.8409, 0.6135, 0.78, 0.6379, 0.8313, 0.5593, 0.848, 0.5507, 0.8238, 0.6701, 0.726, 0.718, 0.7955, 0.6379, 0.8313, 0.6135, 0.78, 0.4259, 0.792, 0.4425, 0.8004, 0.4081, 0.847, 0.4425, 0.8004, 0.457, 0.8112, 0.4081, 0.847, 0.457, 0.8112, 0.4686, 0.8239, 0.4081, 0.847, 0.4686, 0.8239, 0.4761, 0.8409, 0.4081, 0.847, 0.4761, 0.8409, 0.4787, 0.8519, 0.4081, 0.847])
me_sphere_001.materials.append(mat_material_001)
me_sphere_001.materials.append(mat_material_003)
me_sphere_001.use_remesh_preserve_volume = False
me_sphere_001.use_remesh_preserve_attributes = False
me_sphere_001.use_mirror_vertex_groups = False
me_sphere_001.update()
me_sphere_002 = bpy.data.meshes.new('Sphere.002')
me_sphere_002.from_pydata([(0.5495, 0.0, 0.9808), (0.3619, 0.0, 0.9239), (0.189, 0.0, 0.8315), (0.03748, 0.0, 0.7071), (-0.08688, 0.0, 0.5556), (-0.1793, 0.0, 0.3827), (-0.2362, 0.0, 0.1951), (-0.2554, 0.0, 7.55e-08), (-0.2362, 0.0, -0.1951), (-0.1793, 0.0, -0.3827), (-0.08688, 0.0, -0.5556), (0.03748, 0.0, -0.7071), (0.189, 0.0, -0.8315), (0.3619, 0.0, -0.9239), (0.5495, 0.0, -0.9808), (0.5561, 0.05049, 0.9808), (0.3749, 0.09905, 0.9239), (0.2079, 0.1438, 0.8315), (0.06158, 0.183, 0.7071), (-0.05855, 0.2152, 0.5556), (-0.1478, 0.2391, 0.3827), (-0.2028, 0.2538, 0.1951), (-0.2213, 0.2588, 1.192e-07), (-0.2028, 0.2538, -0.1951), (-0.1478, 0.2391, -0.3827), (-0.05855, 0.2152, -0.5556), (0.06158, 0.183, -0.7071), (0.2079, 0.1438, -0.8315), (0.3749, 0.09905, -0.9239), (0.5561, 0.05049, -0.9808), (0.5756, 0.09755, 0.9808), (0.4132, 0.1913, 0.9239), (0.2635, 0.2778, 0.8315), (0.1322, 0.3536, 0.7071), (0.02451, 0.4157, 0.5556), (-0.05551, 0.4619, 0.3827), (-0.1048, 0.4904, 0.1951), (-0.1214, 0.5, 1.192e-07), (-0.1048, 0.4904, -0.1951), (-0.05551, 0.4619, -0.3827), (0.02451, 0.4157, -0.5556), (0.1322, 0.3536, -0.7071), (0.2635, 0.2778, -0.8315), (0.4132, 0.1913, -0.9239), (0.5756, 0.09755, -0.9808), (0.6066, 0.1379, 0.9808), (0.474, 0.2706, 0.9239), (0.3517, 0.3928, 0.8315), (0.2446, 0.5, 0.7071), (0.1567, 0.5879, 0.5556), (0.09131, 0.6533, 0.3827), (0.05107, 0.6935, 0.1951), (0.03748, 0.7071, 1.192e-07), (0.05107, 0.6935, -0.1951), (0.09131, 0.6533, -0.3827), (0.1567, 0.5879, -0.5556), (0.2446, 0.5, -0.7071), (0.3517, 0.3928, -0.8315), (0.474, 0.2706, -0.9239), (0.6066, 0.1379, -0.9808), (0.647, 0.169, 0.9808), (0.5532, 0.3314, 0.9239), (0.4668, 0.4811, 0.8315), (0.391, 0.6124, 0.7071), (0.3289, 0.7201, 0.5556), (0.2826, 0.8001, 0.3827), (0.2542, 0.8494, 0.1951), (0.2446, 0.866, 1.192e-07), (0.2542, 0.8494, -0.1951), (0.2826, 0.8001, -0.3827), (0.3289, 0.7201, -0.5556), (0.391, 0.6124, -0.7071), (0.4668, 0.4811, -0.8315), (0.5532, 0.3314, -0.9239), (0.647, 0.169, -0.9808), (0.7446, 0.0, -1.0), (0.6941, 0.1884, 0.9808), (0.6455, 0.3696, 0.9239), (0.6008, 0.5366, 0.8315), (0.5616, 0.683, 0.7071), (0.5294, 0.8031, 0.5556), (0.5055, 0.8924, 0.3827), (0.4907, 0.9474, 0.1951), (0.4858, 0.9659, 1.192e-07), (0.4907, 0.9474, -0.1951), (0.5055, 0.8924, -0.3827), (0.5294, 0.8031, -0.5556), (0.5616, 0.683, -0.7071), (0.6008, 0.5366, -0.8315), (0.6455, 0.3696, -0.9239), (0.6941, 0.1884, -0.9808), (0.7446, 0.1951, 0.9808), (0.7446, 0.3827, 0.9239), (0.7446, 0.5556, 0.8315), (0.7446, 0.7071, 0.7071), (0.7446, 0.8315, 0.5556), (0.7446, 0.9239, 0.3827), (0.7446, 0.9808, 0.1951), (0.7446, 1.0, 1.192e-07), (0.7446, 0.9808, -0.1951), (0.7446, 0.9239, -0.3827), (0.7446, 0.8315, -0.5556), (0.7446, 0.7071, -0.7071), (0.7446, 0.5556, -0.8315), (0.7446, 0.3827, -0.9239), (0.7446, 0.1951, -0.9808), (0.7951, 0.1884, 0.9808), (0.8436, 0.3696, 0.9239), (0.8884, 0.5366, 0.8315), (0.9276, 0.683, 0.7071), (0.9598, 0.8031, 0.5556), (0.9837, 0.8924, 0.3827), (0.9984, 0.9474, 0.1951), (1.003, 0.9659, 1.192e-07), (0.9984, 0.9474, -0.1951), (0.9837, 0.8924, -0.3827), (0.9598, 0.8031, -0.5556), (0.9276, 0.683, -0.7071), (0.8884, 0.5366, -0.8315), (0.8436, 0.3696, -0.9239), (0.7951, 0.1884, -0.9808), (0.8421, 0.169, 0.9808), (0.9359, 0.3314, 0.9239), (1.022, 0.4811, 0.8315), (1.098, 0.6124, 0.7071), (1.16, 0.7201, 0.5556), (1.207, 0.8001, 0.3827), (1.235, 0.8494, 0.1951), (1.245, 0.866, 1.192e-07), (1.235, 0.8494, -0.1951), (1.207, 0.8001, -0.3827), (1.16, 0.7201, -0.5556), (1.098, 0.6124, -0.7071), (1.022, 0.4811, -0.8315), (0.9359, 0.3314, -0.9239), (0.8421, 0.169, -0.9808), (0.8825, 0.1379, 0.9808), (1.015, 0.2706, 0.9239), (1.137, 0.3928, 0.8315), (1.245, 0.5, 0.7071), (1.333, 0.5879, 0.5556), (1.398, 0.6533, 0.3827), (1.438, 0.6935, 0.1951), (1.452, 0.7071, 1.192e-07), (1.438, 0.6935, -0.1951), (1.398, 0.6533, -0.3827), (1.333, 0.5879, -0.5556), (1.245, 0.5, -0.7071), (1.137, 0.3928, -0.8315), (1.015, 0.2706, -0.9239), (0.8825, 0.1379, -0.9808), (0.9135, 0.09755, 0.9808), (1.076, 0.1913, 0.9239), (1.226, 0.2778, 0.8315), (1.357, 0.3536, 0.7071), (1.465, 0.4157, 0.5556), (1.545, 0.4619, 0.3827), (1.594, 0.4904, 0.1951), (1.611, 0.5, 1.192e-07), (1.594, 0.4904, -0.1951), (1.545, 0.4619, -0.3827), (1.465, 0.4157, -0.5556), (1.357, 0.3536, -0.7071), (1.226, 0.2778, -0.8315), (1.076, 0.1913, -0.9239), (0.9135, 0.09755, -0.9808), (0.933, 0.05049, 0.9808), (1.114, 0.09905, 0.9239), (1.281, 0.1438, 0.8315), (1.428, 0.183, 0.7071), (1.548, 0.2152, 0.5556), (1.637, 0.2391, 0.3827), (1.692, 0.2538, 0.1951), (1.711, 0.2588, 1.192e-07), (1.692, 0.2538, -0.1951), (1.637, 0.2391, -0.3827), (1.548, 0.2152, -0.5556), (1.428, 0.183, -0.7071), (1.281, 0.1438, -0.8315), (1.114, 0.09905, -0.9239), (0.933, 0.05049, -0.9808), (0.9397, -6.333e-08, 0.9808), (1.127, -1.714e-07, 0.9239), (1.3, -2.533e-07, 0.8315), (1.452, -2.98e-07, 0.7071), (1.576, -2.98e-07, 0.5556), (1.668, -3.278e-07, 0.3827), (1.725, -3.129e-07, 0.1951), (1.745, -3.874e-07, 1.192e-07), (1.725, -2.831e-07, -0.1951), (1.668, -3.576e-07, -0.3827), (1.576, -2.98e-07, -0.5556), (1.452, -2.98e-07, -0.7071), (1.3, -2.086e-07, -0.8315), (1.127, -1.416e-07, -0.9239), (0.9397, -9.313e-08, -0.9808), (0.933, -0.05049, 0.9808), (1.114, -0.09905, 0.9239), (1.281, -0.1438, 0.8315), (1.428, -0.183, 0.7071), (1.548, -0.2152, 0.5556), (1.637, -0.2391, 0.3827), (1.692, -0.2538, 0.1951), (1.711, -0.2588, 1.192e-07), (1.692, -0.2538, -0.1951), (1.637, -0.2391, -0.3827), (1.548, -0.2152, -0.5556), (1.428, -0.183, -0.7071), (1.281, -0.1438, -0.8315), (1.114, -0.09905, -0.9239), (0.933, -0.05049, -0.9808), (0.9135, -0.09755, 0.9808), (1.076, -0.1913, 0.9239), (1.226, -0.2778, 0.8315), (1.357, -0.3536, 0.7071), (1.465, -0.4157, 0.5556), (1.545, -0.4619, 0.3827), (1.594, -0.4904, 0.1951), (1.611, -0.5, 1.192e-07), (1.594, -0.4904, -0.1951), (1.545, -0.4619, -0.3827), (1.465, -0.4157, -0.5556), (1.357, -0.3536, -0.7071), (1.226, -0.2778, -0.8315), (1.076, -0.1913, -0.9239), (0.9135, -0.09755, -0.9808), (0.8825, -0.1379, 0.9808), (1.015, -0.2706, 0.9239), (1.137, -0.3928, 0.8315), (1.245, -0.5, 0.7071), (1.333, -0.5879, 0.5556), (1.398, -0.6533, 0.3827), (1.438, -0.6935, 0.1951), (1.452, -0.7071, 1.192e-07), (1.438, -0.6935, -0.1951), (1.398, -0.6533, -0.3827), (1.333, -0.5879, -0.5556), (1.245, -0.5, -0.7071), (1.137, -0.3928, -0.8315), (1.015, -0.2706, -0.9239), (0.8825, -0.1379, -0.9808), (0.8421, -0.169, 0.9808), (0.9359, -0.3314, 0.9239), (1.022, -0.4811, 0.8315), (1.098, -0.6124, 0.7071), (1.16, -0.7201, 0.5556), (1.207, -0.8001, 0.3827), (1.235, -0.8494, 0.1951), (1.245, -0.866, 1.192e-07), (1.235, -0.8494, -0.1951), (1.207, -0.8001, -0.3827), (1.16, -0.7201, -0.5556), (1.098, -0.6124, -0.7071), (1.022, -0.4811, -0.8315), (0.9359, -0.3314, -0.9239), (0.8421, -0.169, -0.9808), (0.7951, -0.1884, 0.9808), (0.8436, -0.3696, 0.9239), (0.8884, -0.5366, 0.8315), (0.9276, -0.683, 0.7071), (0.9598, -0.8031, 0.5556), (0.9837, -0.8924, 0.3827), (0.9984, -0.9474, 0.1951), (1.003, -0.9659, 1.192e-07), (0.9984, -0.9474, -0.1951), (0.9837, -0.8924, -0.3827), (0.9598, -0.8031, -0.5556), (0.9276, -0.683, -0.7071), (0.8884, -0.5366, -0.8315), (0.8436, -0.3696, -0.9239), (0.7951, -0.1884, -0.9808), (0.7446, -0.1951, 0.9808), (0.7446, -0.3827, 0.9239), (0.7446, -0.5556, 0.8315), (0.7446, -0.7071, 0.7071), (0.7446, -0.8315, 0.5556), (0.7446, -0.9239, 0.3827), (0.7446, -0.9808, 0.1951), (0.7446, -1.0, 1.192e-07), (0.7446, -0.9808, -0.1951), (0.7446, -0.9239, -0.3827), (0.7446, -0.8315, -0.5556), (0.7446, -0.7071, -0.7071), (0.7446, -0.5556, -0.8315), (0.7446, -0.3827, -0.9239), (0.7446, -0.1951, -0.9808), (0.6941, -0.1884, 0.9808), (0.6455, -0.3696, 0.9239), (0.6008, -0.5366, 0.8315), (0.5616, -0.683, 0.7071), (0.5294, -0.8031, 0.5556), (0.5055, -0.8924, 0.3827), (0.4907, -0.9474, 0.1951), (0.4858, -0.9659, 1.192e-07), (0.4907, -0.9474, -0.1951), (0.5055, -0.8924, -0.3827), (0.5294, -0.8031, -0.5556), (0.5616, -0.683, -0.7071), (0.6008, -0.5366, -0.8315), (0.6455, -0.3696, -0.9239), (0.6941, -0.1884, -0.9808), (0.647, -0.169, 0.9808), (0.5532, -0.3314, 0.9239), (0.4668, -0.4811, 0.8315), (0.391, -0.6124, 0.7071), (0.3289, -0.7201, 0.5556), (0.2826, -0.8001, 0.3827), (0.2542, -0.8494, 0.1951), (0.2446, -0.866, 1.192e-07), (0.2542, -0.8494, -0.1951), (0.2826, -0.8001, -0.3827), (0.3289, -0.7201, -0.5556), (0.391, -0.6124, -0.7071), (0.4668, -0.4811, -0.8315), (0.5532, -0.3314, -0.9239), (0.647, -0.169, -0.9808), (0.6066, -0.1379, 0.9808), (0.474, -0.2706, 0.9239), (0.3517, -0.3928, 0.8315), (0.2446, -0.5, 0.7071), (0.1567, -0.5879, 0.5556), (0.09131, -0.6533, 0.3827), (0.05107, -0.6935, 0.1951), (0.03748, -0.7071, 1.192e-07), (0.05107, -0.6935, -0.1951), (0.09131, -0.6533, -0.3827), (0.1567, -0.5879, -0.5556), (0.2446, -0.5, -0.7071), (0.3517, -0.3928, -0.8315), (0.474, -0.2706, -0.9239), (0.6066, -0.1379, -0.9808), (0.7446, -1.629e-07, 1.0), (0.5756, -0.09755, 0.9808), (0.4132, -0.1913, 0.9239), (0.2635, -0.2778, 0.8315), (0.1322, -0.3536, 0.7071), (0.02451, -0.4157, 0.5556), (-0.05551, -0.4619, 0.3827), (-0.1048, -0.4904, 0.1951), (-0.1214, -0.5, 1.192e-07), (-0.1048, -0.4904, -0.1951), (-0.05551, -0.4619, -0.3827), (0.02451, -0.4157, -0.5556), (0.1322, -0.3536, -0.7071), (0.2635, -0.2778, -0.8315), (0.4132, -0.1913, -0.9239), (0.5756, -0.09755, -0.9808), (0.5561, -0.05049, 0.9808), (0.3749, -0.09905, 0.9239), (0.2079, -0.1438, 0.8315), (0.06158, -0.183, 0.7071), (-0.05855, -0.2152, 0.5556), (-0.1478, -0.2391, 0.3827), (-0.2028, -0.2538, 0.1951), (-0.2213, -0.2588, 1.192e-07), (-0.2028, -0.2538, -0.1951), (-0.1478, -0.2391, -0.3827), (-0.05855, -0.2152, -0.5556), (0.06158, -0.183, -0.7071), (0.2079, -0.1438, -0.8315), (0.3749, -0.09905, -0.9239), (0.5561, -0.05049, -0.9808)], [], [(12, 11, 26, 27), (6, 5, 20, 21), (13, 12, 27, 28), (7, 6, 21, 22), (1, 0, 15, 16), (14, 13, 28, 29), (8, 7, 22, 23), (2, 1, 16, 17), (9, 8, 23, 24), (3, 2, 17, 18), (10, 9, 24, 25), (4, 3, 18, 19), (11, 10, 25, 26), (5, 4, 19, 20), (29, 28, 43, 44), (23, 22, 37, 38), (17, 16, 31, 32), (24, 23, 38, 39), (18, 17, 32, 33), (25, 24, 39, 40), (19, 18, 33, 34), (26, 25, 40, 41), (20, 19, 34, 35), (27, 26, 41, 42), (21, 20, 35, 36), (28, 27, 42, 43), (22, 21, 36, 37), (16, 15, 30, 31), (42, 41, 56, 57), (36, 35, 50, 51), (43, 42, 57, 58), (37, 36, 51, 52), (31, 30, 45, 46), (44, 43, 58, 59), (38, 37, 52, 53), (32, 31, 46, 47), (39, 38, 53, 54), (33, 32, 47, 48), (40, 39, 54, 55), (34, 33, 48, 49), (41, 40, 55, 56), (35, 34, 49, 50), (55, 54, 69, 70), (49, 48, 63, 64), (56, 55, 70, 71), (50, 49, 64, 65), (57, 56, 71, 72), (51, 50, 65, 66), (58, 57, 72, 73), (52, 51, 66, 67), (46, 45, 60, 61), (59, 58, 73, 74), (53, 52, 67, 68), (47, 46, 61, 62), (54, 53, 68, 69), (48, 47, 62, 63), (74, 73, 89, 90), (68, 67, 83, 84), (62, 61, 77, 78), (69, 68, 84, 85), (63, 62, 78, 79), (70, 69, 85, 86), (64, 63, 79, 80), (71, 70, 86, 87), (65, 64, 80, 81), (72, 71, 87, 88), (66, 65, 81, 82), (73, 72, 88, 89), (67, 66, 82, 83), (61, 60, 76, 77), (88, 87, 102, 103), (82, 81, 96, 97), (89, 88, 103, 104), (83, 82, 97, 98), (77, 76, 91, 92), (90, 89, 104, 105), (84, 83, 98, 99), (78, 77, 92, 93), (85, 84, 99, 100), (79, 78, 93, 94), (86, 85, 100, 101), (80, 79, 94, 95), (87, 86, 101, 102), (81, 80, 95, 96), (101, 100, 115, 116), (95, 94, 109, 110), (102, 101, 116, 117), (96, 95, 110, 111), (103, 102, 117, 118), (97, 96, 111, 112), (104, 103, 118, 119), (98, 97, 112, 113), (92, 91, 106, 107), (105, 104, 119, 120), (99, 98, 113, 114), (93, 92, 107, 108), (100, 99, 114, 115), (94, 93, 108, 109), (107, 106, 121, 122), (120, 119, 134, 135), (114, 113, 128, 129), (108, 107, 122, 123), (115, 114, 129, 130), (109, 108, 123, 124), (116, 115, 130, 131), (110, 109, 124, 125), (117, 116, 131, 132), (111, 110, 125, 126), (118, 117, 132, 133), (112, 111, 126, 127), (119, 118, 133, 134), (113, 112, 127, 128), (126, 125, 140, 141), (133, 132, 147, 148), (127, 126, 141, 142), (134, 133, 148, 149), (128, 127, 142, 143), (122, 121, 136, 137), (135, 134, 149, 150), (129, 128, 143, 144), (123, 122, 137, 138), (130, 129, 144, 145), (124, 123, 138, 139), (131, 130, 145, 146), (125, 124, 139, 140), (132, 131, 146, 147), (145, 144, 159, 160), (139, 138, 153, 154), (146, 145, 160, 161), (140, 139, 154, 155), (147, 146, 161, 162), (141, 140, 155, 156), (148, 147, 162, 163), (142, 141, 156, 157), (149, 148, 163, 164), (143, 142, 157, 158), (137, 136, 151, 152), (150, 149, 164, 165), (144, 143, 158, 159), (138, 137, 152, 153), (164, 163, 178, 179), (158, 157, 172, 173), (152, 151, 166, 167), (165, 164, 179, 180), (159, 158, 173, 174), (153, 152, 167, 168), (160, 159, 174, 175), (154, 153, 168, 169), (161, 160, 175, 176), (155, 154, 169, 170), (162, 161, 176, 177), (156, 155, 170, 171), (163, 162, 177, 178), (157, 156, 171, 172), (177, 176, 191, 192), (171, 170, 185, 186), (178, 177, 192, 193), (172, 171, 186, 187), (179, 178, 193, 194), (173, 172, 187, 188), (167, 166, 181, 182), (180, 179, 194, 195), (174, 173, 188, 189), (168, 167, 182, 183), (175, 174, 189, 190), (169, 168, 183, 184), (176, 175, 190, 191), (170, 169, 184, 185), (190, 189, 204, 205), (184, 183, 198, 199), (191, 190, 205, 206), (185, 184, 199, 200), (192, 191, 206, 207), (186, 185, 200, 201), (193, 192, 207, 208), (187, 186, 201, 202), (194, 193, 208, 209), (188, 187, 202, 203), (182, 181, 196, 197), (195, 194, 209, 210), (189, 188, 203, 204), (183, 182, 197, 198), (209, 208, 223, 224), (203, 202, 217, 218), (197, 196, 211, 212), (210, 209, 224, 225), (204, 203, 218, 219), (198, 197, 212, 213), (205, 204, 219, 220), (199, 198, 213, 214), (206, 205, 220, 221), (200, 199, 214, 215), (207, 206, 221, 222), (201, 200, 215, 216), (208, 207, 222, 223), (202, 201, 216, 217), (222, 221, 236, 237), (216, 215, 230, 231), (223, 222, 237, 238), (217, 216, 231, 232), (224, 223, 238, 239), (218, 217, 232, 233), (212, 211, 226, 227), (225, 224, 239, 240), (219, 218, 233, 234), (213, 212, 227, 228), (220, 219, 234, 235), (214, 213, 228, 229), (221, 220, 235, 236), (215, 214, 229, 230), (235, 234, 249, 250), (229, 228, 243, 244), (236, 235, 250, 251), (230, 229, 244, 245), (237, 236, 251, 252), (231, 230, 245, 246), (238, 237, 252, 253), (232, 231, 246, 247), (239, 238, 253, 254), (233, 232, 247, 248), (227, 226, 241, 242), (240, 239, 254, 255), (234, 233, 248, 249), (228, 227, 242, 243), (254, 253, 268, 269), (248, 247, 262, 263), (242, 241, 256, 257), (255, 254, 269, 270), (249, 248, 263, 264), (243, 242, 257, 258), (250, 249, 264, 265), (244, 243, 258, 259), (251, 250, 265, 266), (245, 244, 259, 260), (252, 251, 266, 267), (246, 245, 260, 261), (253, 252, 267, 268), (247, 246, 261, 262), (260, 259, 274, 275), (267, 266, 281, 282), (261, 260, 275, 276), (268, 267, 282, 283), (262, 261, 276, 277), (269, 268, 283, 284), (263, 262, 277, 278), (257, 256, 271, 272), (270, 269, 284, 285), (264, 263, 278, 279), (258, 257, 272, 273), (265, 264, 279, 280), (259, 258, 273, 274), (266, 265, 280, 281), (279, 278, 293, 294), (273, 272, 287, 288), (280, 279, 294, 295), (274, 273, 288, 289), (281, 280, 295, 296), (275, 274, 289, 290), (282, 281, 296, 297), (276, 275, 290, 291), (283, 282, 297, 298), (277, 276, 291, 292), (284, 283, 298, 299), (278, 277, 292, 293), (272, 271, 286, 287), (285, 284, 299, 300), (298, 297, 312, 313), (292, 291, 306, 307), (299, 298, 313, 314), (293, 292, 307, 308), (287, 286, 301, 302), (300, 299, 314, 315), (294, 293, 308, 309), (288, 287, 302, 303), (295, 294, 309, 310), (289, 288, 303, 304), (296, 295, 310, 311), (290, 289, 304, 305), (297, 296, 311, 312), (291, 290, 305, 306), (311, 310, 325, 326), (305, 304, 319, 320), (312, 311, 326, 327), (306, 305, 320, 321), (313, 312, 327, 328), (307, 306, 321, 322), (314, 313, 328, 329), (308, 307, 322, 323), (302, 301, 316, 317), (315, 314, 329, 330), (309, 308, 323, 324), (303, 302, 317, 318), (310, 309, 324, 325), (304, 303, 318, 319), (330, 329, 345, 346), (324, 323, 339, 340), (318, 317, 333, 334), (325, 324, 340, 341), (319, 318, 334, 335), (326, 325, 341, 342), (320, 319, 335, 336), (327, 326, 342, 343), (321, 320, 336, 337), (328, 327, 343, 344), (322, 321, 337, 338), (329, 328, 344, 345), (323, 322, 338, 339), (317, 316, 332, 333), (344, 343, 358, 359), (338, 337, 352, 353), (345, 344, 359, 360), (339, 338, 353, 354), (333, 332, 347, 348), (346, 345, 360, 361), (340, 339, 354, 355), (334, 333, 348, 349), (341, 340, 355, 356), (335, 334, 349, 350), (342, 341, 356, 357), (336, 335, 350, 351), (343, 342, 357, 358), (337, 336, 351, 352), (0, 331, 15), (75, 14, 29), (75, 29, 44), (15, 331, 30), (30, 331, 45), (75, 44, 59), (45, 331, 60), (75, 59, 74), (75, 74, 90), (60, 331, 76), (76, 331, 91), (75, 90, 105), (91, 331, 106), (75, 105, 120), (75, 120, 135), (106, 331, 121), (121, 331, 136), (75, 135, 150), (136, 331, 151), (75, 150, 165), (75, 165, 180), (151, 331, 166), (166, 331, 181), (75, 180, 195), (75, 195, 210), (181, 331, 196), (75, 210, 225), (196, 331, 211), (211, 331, 226), (75, 225, 240), (75, 240, 255), (226, 331, 241), (241, 331, 256), (75, 255, 270), (256, 331, 271), (75, 270, 285), (75, 285, 300), (271, 331, 286), (286, 331, 301), (75, 300, 315), (301, 331, 316), (75, 315, 330), (75, 330, 346), (316, 331, 332), (332, 331, 347), (75, 346, 361), (357, 356, 9, 10), (351, 350, 3, 4), (358, 357, 10, 11), (352, 351, 4, 5), (359, 358, 11, 12), (353, 352, 5, 6), (347, 331, 0), (360, 359, 12, 13), (354, 353, 6, 7), (348, 347, 0, 1), (361, 360, 13, 14), (355, 354, 7, 8), (349, 348, 1, 2), (75, 361, 14), (356, 355, 8, 9), (350, 349, 2, 3)])
me_sphere_002.polygons.foreach_set('use_smooth', [True] * 384)
_uv = me_sphere_002.uv_layers.new(name='UV coord')
_uv.uv.foreach_set('vector', [0.0, 0.0, 1.0, 0.0, 1.0, 1.0, 0.0, 1.0, 0.0, 0.0, 1.0, 0.0, 1.0, 1.0, 0.0, 1.0, 0.0, 0.0, 1.0, 0.0, 1.0, 1.0, 0.0, 1.0, 0.0, 0.0, 1.0, 0.0, 1.0, 1.0, 0.0, 1.0, 0.0, 0.0, 1.0, 0.0, 1.0, 1.0, 0.0, 1.0, 0.0, 0.0, 1.0, 0.0, 1.0, 1.0, 0.0, 1.0, 0.0, 0.0, 1.0, 0.0, 1.0, 1.0, 0.0, 1.0, 0.0, 0.0, 1.0, 0.0, 1.0, 1.0, 0.0, 1.0, 0.0, 0.0, 1.0, 0.0, 1.0, 1.0, 0.0, 1.0, 0.0, 0.0, 1.0, 0.0, 1.0, 1.0, 0.0, 1.0, 0.0, 0.0, 1.0, 0.0, 1.0, 1.0, 0.0, 1.0, 0.0, 0.0, 1.0, 0.0, 1.0, 1.0, 0.0, 1.0, 0.0, 0.0, 1.0, 0.0, 1.0, 1.0, 0.0, 1.0, 0.0, 0.0, 1.0, 0.0, 1.0, 1.0, 0.0, 1.0, 0.0, 0.0, 1.0, 0.0, 1.0, 1.0, 0.0, 1.0, 0.0, 0.0, 1.0, 0.0, 1.0, 1.0, 0.0, 1.0, 0.0, 0.0, 1.0, 0.0, 1.0, 1.0, 0.0, 1.0, 0.0, 0.0, 1.0, 0.0, 1.0, 1.0, 0.0, 1.0, 0.0, 0.0, 1.0, 0.0, 1.0, 1.0, 0.0, 1.0, 0.0, 0.0, 1.0, 0.0, 1.0, 1.0, 0.0, 1.0, 0.0, 0.0, 1.0, 0.0, 1.0, 1.0, 0.0, 1.0, 0.0, 0.0, 1.0, 0.0, 1.0, 1.0, 0.0, 1.0, 0.0, 0.0, 1.0, 0.0, 1.0, 1.0, 0.0, 1.0, 0.0, 0.0, 1.0, 0.0, 1.0, 1.0, 0.0, 1.0, 0.0, 0.0, 1.0, 0.0, 1.0, 1.0, 0.0, 1.0, 0.0, 0.0, 1.0, 0.0, 1.0, 1.0, 0.0, 1.0, 0.0, 0.0, 1.0, 0.0, 1.0, 1.0, 0.0, 1.0, 0.0, 0.0, 1.0, 0.0, 1.0, 1.0, 0.0, 1.0, 0.0, 0.0, 1.0, 0.0, 1.0, 1.0, 0.0, 1.0, 0.0, 0.0, 1.0, 0.0, 1.0, 1.0, 0.0, 1.0, 0.0, 0.0, 1.0, 0.0, 1.0, 1.0, 0.0, 1.0, 0.0, 0.0, 1.0, 0.0, 1.0, 1.0, 0.0, 1.0, 0.0, 0.0, 1.0, 0.0, 1.0, 1.0, 0.0, 1.0, 0.0, 0.0, 1.0, 0.0, 1.0, 1.0, 0.0, 1.0, 0.0, 0.0, 1.0, 0.0, 1.0, 1.0, 0.0, 1.0, 0.0, 0.0, 1.0, 0.0, 1.0, 1.0, 0.0, 1.0, 0.0, 0.0, 1.0, 0.0, 1.0, 1.0, 0.0, 1.0, 0.0, 0.0, 1.0, 0.0, 1.0, 1.0, 0.0, 1.0, 0.0, 0.0, 1.0, 0.0, 1.0, 1.0, 0.0, 1.0, 0.0, 0.0, 1.0, 0.0, 1.0, 1.0, 0.0, 1.0, 0.0, 0.0, 1.0, 0.0, 1.0, 1.0, 0.0, 1.0, 0.0, 0.0, 1.0, 0.0, 1.0, 1.0, 0.0, 1.0, 0.0, 0.0, 1.0, 0.0, 1.0, 1.0, 0.0, 1.0, 0.0, 0.0, 1.0, 0.0, 1.0, 1.0, 0.0, 1.0, 0.0, 0.0, 1.0, 0.0, 1.0, 1.0, 0.0, 1.0, 0.0, 0.0, 1.0, 0.0, 1.0, 1.0, 0.0, 1.0, 0.0, 0.0, 1.0, 0.0, 1.0, 1.0, 0.0, 1.0, 0.0, 0.0, 1.0, 0.0, 1.0, 1.0, 0.0, 1.0, 0.0, 0.0, 1.0, 0.0, 1.0, 1.0, 0.0, 1.0, 0.0, 0.0, 1.0, 0.0, 1.0, 1.0, 0.0, 1.0, 0.0, 0.0, 1.0, 0.0, 1.0, 1.0, 0.0, 1.0, 0.0, 0.0, 1.0, 0.0, 1.0, 1.0, 0.0, 1.0, 0.0, 0.0, 1.0, 0.0, 1.0, 1.0, 0.0, 1.0, 0.0, 0.0, 1.0, 0.0, 1.0, 1.0, 0.0, 1.0, 0.0, 0.0, 1.0, 0.0, 1.0, 1.0, 0.0, 1.0, 0.0, 0.0, 1.0, 0.0, 1.0, 1.0, 0.0, 1.0, 0.0, 0.0, 1.0, 0.0, 1.0, 1.0, 0.0, 1.0, 0.0, 0.0, 1.0, 0.0, 1.0, 1.0, 0.0, 1.0, 0.0, 0.0, 1.0, 0.0, 1.0, 1.0, 0.0, 1.0, 0.0, 0.0, 1.0, 0.0, 1.0, 1.0, 0.0, 1.0, 0.0, 0.0, 1.0, 0.0, 1.0, 1.0, 0.0, 1.0, 0.0, 0.0, 1.0, 0.0, 1.0, 1.0, 0.0, 1.0, 0.0, 0.0, 1.0, 0.0, 1.0, 1.0, 0.0, 1.0, 0.0, 0.0, 1.0, 0.0, 1.0, 1.0, 0.0, 1.0, 0.0, 0.0, 1.0, 0.0, 1.0, 1.0, 0.0, 1.0, 0.0, 0.0, 1.0, 0.0, 1.0, 1.0, 0.0, 1.0, 0.0, 0.0, 1.0, 0.0, 1.0, 1.0, 0.0, 1.0, 0.0, 0.0, 1.0, 0.0, 1.0, 1.0, 0.0, 1.0, 0.0, 0.0, 1.0, 0.0, 1.0, 1.0, 0.0, 1.0, 0.0, 0.0, 1.0, 0.0, 1.0, 1.0, 0.0, 1.0, 0.0, 0.0, 1.0, 0.0, 1.0, 1.0, 0.0, 1.0, 0.0, 0.0, 1.0, 0.0, 1.0, 1.0, 0.0, 1.0, 0.0, 0.0, 1.0, 0.0, 1.0, 1.0, 0.0, 1.0, 0.0, 0.0, 1.0, 0.0, 1.0, 1.0, 0.0, 1.0, 0.0, 0.0, 1.0, 0.0, 1.0, 1.0, 0.0, 1.0, 0.0, 0.0, 1.0, 0.0, 1.0, 1.0, 0.0, 1.0, 0.0, 0.0, 1.0, 0.0, 1.0, 1.0, 0.0, 1.0, 0.0, 0.0, 1.0, 0.0, 1.0, 1.0, 0.0, 1.0, 0.0, 0.0, 1.0, 0.0, 1.0, 1.0, 0.0, 1.0, 0.0, 0.0, 1.0, 0.0, 1.0, 1.0, 0.0, 1.0, 0.0, 0.0, 1.0, 0.0, 1.0, 1.0, 0.0, 1.0, 0.0, 0.0, 1.0, 0.0, 1.0, 1.0, 0.0, 1.0, 0.0, 0.0, 1.0, 0.0, 1.0, 1.0, 0.0, 1.0, 0.0, 0.0, 1.0, 0.0, 1.0, 1.0, 0.0, 1.0, 0.0, 0.0, 1.0, 0.0, 1.0, 1.0, 0.0, 1.0, 0.0, 0.0, 1.0, 0.0, 1.0, 1.0, 0.0, 1.0, 0.0, 0.0, 1.0, 0.0, 1.0, 1.0, 0.0, 1.0, 0.0, 0.0, 1.0, 0.0, 1.0, 1.0, 0.0, 1.0, 0.0, 0.0, 1.0, 0.0, 1.0, 1.0, 0.0, 1.0, 0.0, 0.0, 1.0, 0.0, 1.0, 1.0, 0.0, 1.0, 0.0, 0.0, 1.0, 0.0, 1.0, 1.0, 0.0, 1.0, 0.0, 0.0, 1.0, 0.0, 1.0, 1.0, 0.0, 1.0, 0.0, 0.0, 1.0, 0.0, 1.0, 1.0, 0.0, 1.0, 0.0, 0.0, 1.0, 0.0, 1.0, 1.0, 0.0, 1.0, 0.0, 0.0, 1.0, 0.0, 1.0, 1.0, 0.0, 1.0, 0.0, 0.0, 1.0, 0.0, 1.0, 1.0, 0.0, 1.0, 0.0, 0.0, 1.0, 0.0, 1.0, 1.0, 0.0, 1.0, 0.0, 0.0, 1.0, 0.0, 1.0, 1.0, 0.0, 1.0, 0.0, 0.0, 1.0, 0.0, 1.0, 1.0, 0.0, 1.0, 0.0, 0.0, 1.0, 0.0, 1.0, 1.0, 0.0, 1.0, 0.0, 0.0, 1.0, 0.0, 1.0, 1.0, 0.0, 1.0, 0.0, 0.0, 1.0, 0.0, 1.0, 1.0, 0.0, 1.0, 0.0, 0.0, 1.0, 0.0, 1.0, 1.0, 0.0, 1.0, 0.0, 0.0, 1.0, 0.0, 1.0, 1.0, 0.0, 1.0, 0.0, 0.0, 1.0, 0.0, 1.0, 1.0, 0.0, 1.0, 0.0, 0.0, 1.0, 0.0, 1.0, 1.0, 0.0, 1.0, 0.0, 0.0, 1.0, 0.0, 1.0, 1.0, 0.0, 1.0, 0.0, 0.0, 1.0, 0.0, 1.0, 1.0, 0.0, 1.0, 0.0, 0.0, 1.0, 0.0, 1.0, 1.0, 0.0, 1.0, 0.0, 0.0, 1.0, 0.0, 1.0, 1.0, 0.0, 1.0, 0.0, 0.0, 1.0, 0.0, 1.0, 1.0, 0.0, 1.0, 0.0, 0.0, 1.0, 0.0, 1.0, 1.0, 0.0, 1.0, 0.0, 0.0, 1.0, 0.0, 1.0, 1.0, 0.0, 1.0, 0.0, 0.0, 1.0, 0.0, 1.0, 1.0, 0.0, 1.0, 0.0, 0.0, 1.0, 0.0, 1.0, 1.0, 0.0, 1.0, 0.0, 0.0, 1.0, 0.0, 1.0, 1.0, 0.0, 1.0, 0.0, 0.0, 1.0, 0.0, 1.0, 1.0, 0.0, 1.0, 0.0, 0.0, 1.0, 0.0, 1.0, 1.0, 0.0, 1.0, 0.0, 0.0, 1.0, 0.0, 1.0, 1.0, 0.0, 1.0, 0.0, 0.0, 1.0, 0.0, 1.0, 1.0, 0.0, 1.0, 0.0, 0.0, 1.0, 0.0, 1.0, 1.0, 0.0, 1.0, 0.0, 0.0, 1.0, 0.0, 1.0, 1.0, 0.0, 1.0, 0.0, 0.0, 1.0, 0.0, 1.0, 1.0, 0.0, 1.0, 0.0, 0.0, 1.0, 0.0, 1.0, 1.0, 0.0, 1.0, 0.0, 0.0, 1.0, 0.0, 1.0, 1.0, 0.0, 1.0, 0.0, 0.0, 1.0, 0.0, 1.0, 1.0, 0.0, 1.0, 0.0, 0.0, 1.0, 0.0, 1.0, 1.0, 0.0, 1.0, 0.0, 0.0, 1.0, 0.0, 1.0, 1.0, 0.0, 1.0, 0.0, 0.0, 1.0, 0.0, 1.0, 1.0, 0.0, 1.0, 0.0, 0.0, 1.0, 0.0, 1.0, 1.0, 0.0, 1.0, 0.0, 0.0, 1.0, 0.0, 1.0, 1.0, 0.0, 1.0, 0.0, 0.0, 1.0, 0.0, 1.0, 1.0, 0.0, 1.0, 0.0, 0.0, 1.0, 0.0, 1.0, 1.0, 0.0, 1.0, 0.0, 0.0, 1.0, 0.0, 1.0, 1.0, 0.0, 1.0, 0.0, 0.0, 1.0, 0.0, 1.0, 1.0, 0.0, 1.0, 0.0, 0.0, 1.0, 0.0, 1.0, 1.0, 0.0, 1.0, 0.0, 0.0, 1.0, 0.0, 1.0, 1.0, 0.0, 1.0, 0.0, 0.0, 1.0, 0.0, 1.0, 1.0, 0.0, 1.0, 0.0, 0.0, 1.0, 0.0, 1.0, 1.0, 0.0, 1.0, 0.0, 0.0, 1.0, 0.0, 1.0, 1.0, 0.0, 1.0, 0.0, 0.0, 1.0, 0.0, 1.0, 1.0, 0.0, 1.0, 0.0, 0.0, 1.0, 0.0, 1.0, 1.0, 0.0, 1.0, 0.0, 0.0, 1.0, 0.0, 1.0, 1.0, 0.0, 1.0, 0.0, 0.0, 1.0, 0.0, 1.0, 1.0, 0.0, 1.0, 0.0, 0.0, 1.0, 0.0, 1.0, 1.0, 0.0, 1.0, 0.0, 0.0, 1.0, 0.0, 1.0, 1.0, 0.0, 1.0, 0.0, 0.0, 1.0, 0.0, 1.0, 1.0, 0.0, 1.0, 0.0, 0.0, 1.0, 0.0, 1.0, 1.0, 0.0, 1.0, 0.0, 0.0, 1.0, 0.0, 1.0, 1.0, 0.0, 1.0, 0.0, 0.0, 1.0, 0.0, 1.0, 1.0, 0.0, 1.0, 0.0, 0.0, 1.0, 0.0, 1.0, 1.0, 0.0, 1.0, 0.0, 0.0, 1.0, 0.0, 1.0, 1.0, 0.0, 1.0, 0.0, 0.0, 1.0, 0.0, 1.0, 1.0, 0.0, 1.0, 0.0, 0.0, 1.0, 0.0, 1.0, 1.0, 0.0, 1.0, 0.0, 0.0, 1.0, 0.0, 1.0, 1.0, 0.0, 1.0, 0.0, 0.0, 1.0, 0.0, 1.0, 1.0, 0.0, 1.0, 0.0, 0.0, 1.0, 0.0, 1.0, 1.0, 0.0, 1.0, 0.0, 0.0, 1.0, 0.0, 1.0, 1.0, 0.0, 1.0, 0.0, 0.0, 1.0, 0.0, 1.0, 1.0, 0.0, 1.0, 0.0, 0.0, 1.0, 0.0, 1.0, 1.0, 0.0, 1.0, 0.0, 0.0, 1.0, 0.0, 1.0, 1.0, 0.0, 1.0, 0.0, 0.0, 1.0, 0.0, 1.0, 1.0, 0.0, 1.0, 0.0, 0.0, 1.0, 0.0, 1.0, 1.0, 0.0, 1.0, 0.0, 0.0, 1.0, 0.0, 1.0, 1.0, 0.0, 1.0, 0.0, 0.0, 1.0, 0.0, 1.0, 1.0, 0.0, 1.0, 0.0, 0.0, 1.0, 0.0, 1.0, 1.0, 0.0, 1.0, 0.0, 0.0, 1.0, 0.0, 1.0, 1.0, 0.0, 1.0, 0.0, 0.0, 1.0, 0.0, 1.0, 1.0, 0.0, 1.0, 0.0, 0.0, 1.0, 0.0, 1.0, 1.0, 0.0, 1.0, 0.0, 0.0, 1.0, 0.0, 1.0, 1.0, 0.0, 1.0, 0.0, 0.0, 1.0, 0.0, 1.0, 1.0, 0.0, 1.0, 0.0, 0.0, 1.0, 0.0, 1.0, 1.0, 0.0, 1.0, 0.0, 0.0, 1.0, 0.0, 1.0, 1.0, 0.0, 1.0, 0.0, 0.0, 1.0, 0.0, 1.0, 1.0, 0.0, 1.0, 0.0, 0.0, 1.0, 0.0, 1.0, 1.0, 0.0, 1.0, 0.0, 0.0, 1.0, 0.0, 1.0, 1.0, 0.0, 1.0, 0.0, 0.0, 1.0, 0.0, 1.0, 1.0, 0.0, 1.0, 0.0, 0.0, 1.0, 0.0, 1.0, 1.0, 0.0, 1.0, 0.0, 0.0, 1.0, 0.0, 1.0, 1.0, 0.0, 1.0, 0.0, 0.0, 1.0, 0.0, 1.0, 1.0, 0.0, 1.0, 0.0, 0.0, 1.0, 0.0, 1.0, 1.0, 0.0, 1.0, 0.0, 0.0, 1.0, 0.0, 1.0, 1.0, 0.0, 1.0, 0.0, 0.0, 1.0, 0.0, 1.0, 1.0, 0.0, 1.0, 0.0, 0.0, 1.0, 0.0, 1.0, 1.0, 0.0, 1.0, 0.0, 0.0, 1.0, 0.0, 1.0, 1.0, 0.0, 1.0, 0.0, 0.0, 1.0, 0.0, 1.0, 1.0, 0.0, 1.0, 0.0, 0.0, 1.0, 0.0, 1.0, 1.0, 0.0, 1.0, 0.0, 0.0, 1.0, 0.0, 1.0, 1.0, 0.0, 1.0, 0.0, 0.0, 1.0, 0.0, 1.0, 1.0, 0.0, 1.0, 0.0, 0.0, 1.0, 0.0, 1.0, 1.0, 0.0, 1.0, 0.0, 0.0, 1.0, 0.0, 1.0, 1.0, 0.0, 1.0, 0.0, 0.0, 1.0, 0.0, 1.0, 1.0, 0.0, 1.0, 0.0, 0.0, 1.0, 0.0, 1.0, 1.0, 0.0, 1.0, 0.0, 0.0, 1.0, 0.0, 1.0, 1.0, 0.0, 1.0, 0.0, 0.0, 1.0, 0.0, 1.0, 1.0, 0.0, 1.0, 0.0, 0.0, 1.0, 0.0, 1.0, 1.0, 0.0, 1.0, 0.0, 0.0, 1.0, 0.0, 1.0, 1.0, 0.0, 1.0, 0.0, 0.0, 1.0, 0.0, 1.0, 1.0, 0.0, 1.0, 0.0, 0.0, 1.0, 0.0, 1.0, 1.0, 0.0, 1.0, 0.0, 0.0, 1.0, 0.0, 1.0, 1.0, 0.0, 1.0, 0.0, 0.0, 1.0, 0.0, 1.0, 1.0, 0.0, 1.0, 0.0, 0.0, 1.0, 0.0, 1.0, 1.0, 0.0, 1.0, 0.0, 0.0, 1.0, 0.0, 1.0, 1.0, 0.0, 1.0, 0.0, 0.0, 1.0, 0.0, 1.0, 1.0, 0.0, 1.0, 0.0, 0.0, 1.0, 0.0, 1.0, 1.0, 0.0, 1.0, 0.0, 0.0, 1.0, 0.0, 1.0, 1.0, 0.0, 1.0, 0.0, 0.0, 1.0, 0.0, 1.0, 1.0, 0.0, 1.0, 0.0, 0.0, 1.0, 0.0, 1.0, 1.0, 0.0, 1.0, 0.0, 0.0, 1.0, 0.0, 1.0, 1.0, 0.0, 1.0, 0.0, 0.0, 1.0, 0.0, 1.0, 1.0, 0.0, 1.0, 0.0, 0.0, 1.0, 0.0, 1.0, 1.0, 0.0, 1.0, 0.0, 0.0, 1.0, 0.0, 1.0, 1.0, 0.0, 1.0, 0.0, 0.0, 1.0, 0.0, 1.0, 1.0, 0.0, 1.0, 0.0, 0.0, 1.0, 0.0, 1.0, 1.0, 0.0, 1.0, 0.0, 0.0, 1.0, 0.0, 1.0, 1.0, 0.0, 1.0, 0.0, 0.0, 1.0, 0.0, 1.0, 1.0, 0.0, 1.0, 0.0, 0.0, 1.0, 0.0, 1.0, 1.0, 0.0, 1.0, 0.0, 0.0, 1.0, 0.0, 1.0, 1.0, 0.0, 1.0, 0.0, 0.0, 1.0, 0.0, 1.0, 1.0, 0.0, 1.0, 0.0, 0.0, 1.0, 0.0, 1.0, 1.0, 0.0, 1.0, 0.0, 0.0, 1.0, 0.0, 1.0, 1.0, 0.0, 1.0, 0.0, 0.0, 1.0, 0.0, 1.0, 1.0, 0.0, 1.0, 0.0, 0.0, 1.0, 0.0, 1.0, 1.0, 0.0, 1.0, 0.0, 0.0, 1.0, 0.0, 1.0, 1.0, 0.0, 1.0, 0.0, 0.0, 1.0, 0.0, 1.0, 1.0, 0.0, 1.0, 0.0, 0.0, 1.0, 0.0, 1.0, 1.0, 0.0, 1.0, 0.0, 0.0, 1.0, 0.0, 1.0, 1.0, 0.0, 1.0, 0.0, 0.0, 1.0, 0.0, 1.0, 1.0, 0.0, 1.0, 0.0, 0.0, 1.0, 0.0, 1.0, 1.0, 0.0, 1.0, 0.0, 0.0, 1.0, 0.0, 1.0, 1.0, 0.0, 1.0, 0.0, 0.0, 1.0, 0.0, 1.0, 1.0, 0.0, 1.0, 0.0, 0.0, 1.0, 0.0, 1.0, 1.0, 0.0, 1.0, 0.0, 0.0, 1.0, 0.0, 1.0, 1.0, 0.0, 1.0, 0.0, 0.0, 1.0, 0.0, 1.0, 1.0, 0.0, 1.0, 0.0, 0.0, 1.0, 0.0, 1.0, 1.0, 0.0, 1.0, 0.0, 0.0, 1.0, 0.0, 1.0, 1.0, 0.0, 1.0, 0.0, 0.0, 1.0, 0.0, 1.0, 1.0, 0.0, 1.0, 0.0, 0.0, 1.0, 0.0, 1.0, 1.0, 0.0, 1.0, 0.0, 0.0, 1.0, 0.0, 1.0, 1.0, 0.0, 1.0, 0.0, 0.0, 1.0, 0.0, 1.0, 1.0, 0.0, 1.0, 0.0, 0.0, 1.0, 0.0, 1.0, 1.0, 0.0, 1.0, 0.0, 0.0, 1.0, 0.0, 1.0, 1.0, 0.0, 1.0, 0.0, 0.0, 1.0, 0.0, 1.0, 1.0, 0.0, 1.0, 0.0, 0.0, 1.0, 0.0, 1.0, 1.0, 0.0, 1.0, 0.0, 0.0, 1.0, 0.0, 1.0, 1.0, 0.0, 1.0, 0.0, 0.0, 1.0, 0.0, 1.0, 1.0, 0.0, 1.0, 0.0, 0.0, 1.0, 0.0, 1.0, 1.0, 0.0, 1.0, 0.0, 0.0, 1.0, 0.0, 1.0, 1.0, 0.0, 1.0, 0.0, 0.0, 1.0, 0.0, 1.0, 1.0, 0.0, 1.0, 0.0, 0.0, 1.0, 0.0, 1.0, 1.0, 0.0, 1.0, 0.0, 0.0, 1.0, 0.0, 1.0, 1.0, 0.0, 1.0, 0.0, 0.0, 1.0, 0.0, 1.0, 1.0, 0.0, 1.0, 0.0, 0.0, 1.0, 0.0, 1.0, 1.0, 0.0, 1.0, 0.0, 0.0, 1.0, 0.0, 1.0, 1.0, 0.0, 1.0, 0.0, 0.0, 1.0, 0.0, 1.0, 1.0, 0.0, 1.0, 0.0, 0.0, 1.0, 0.0, 1.0, 1.0, 0.0, 1.0, 0.0, 0.0, 1.0, 0.0, 1.0, 1.0, 0.0, 1.0, 0.0, 0.0, 1.0, 0.0, 1.0, 1.0, 0.0, 1.0, 0.0, 0.0, 1.0, 0.0, 1.0, 1.0, 0.0, 1.0, 0.0, 0.0, 1.0, 0.0, 1.0, 1.0, 0.0, 1.0, 0.0, 0.0, 1.0, 0.0, 1.0, 1.0, 0.0, 1.0, 0.0, 0.0, 1.0, 0.0, 1.0, 1.0, 0.0, 1.0, 0.0, 0.0, 1.0, 0.0, 1.0, 1.0, 0.0, 1.0, 0.0, 0.0, 1.0, 0.0, 1.0, 1.0, 0.0, 1.0, 0.0, 0.0, 1.0, 0.0, 1.0, 1.0, 0.0, 1.0, 0.0, 0.0, 1.0, 0.0, 1.0, 1.0, 0.0, 1.0, 0.0, 0.0, 1.0, 0.0, 1.0, 1.0, 0.0, 1.0, 0.0, 0.0, 1.0, 0.0, 1.0, 1.0, 0.0, 1.0, 0.0, 0.0, 1.0, 0.0, 1.0, 1.0, 0.0, 1.0, 0.0, 0.0, 1.0, 0.0, 1.0, 1.0, 0.0, 1.0, 0.0, 0.0, 1.0, 0.0, 1.0, 1.0, 0.0, 1.0, 0.0, 0.0, 1.0, 0.0, 1.0, 1.0, 0.0, 1.0, 0.0, 0.0, 1.0, 0.0, 1.0, 1.0, 0.0, 1.0, 0.0, 0.0, 1.0, 0.0, 1.0, 1.0, 0.0, 1.0, 0.0, 0.0, 1.0, 0.0, 1.0, 1.0, 0.0, 1.0, 0.0, 0.0, 1.0, 0.0, 1.0, 1.0, 0.0, 1.0, 0.0, 0.0, 1.0, 0.0, 1.0, 1.0, 0.0, 1.0, 0.0, 0.0, 1.0, 0.0, 1.0, 1.0, 0.0, 1.0, 0.0, 0.0, 1.0, 0.0, 1.0, 1.0, 0.0, 1.0, 0.0, 0.0, 1.0, 0.0, 1.0, 1.0, 0.0, 1.0, 0.0, 0.0, 1.0, 0.0, 1.0, 1.0, 0.0, 1.0, 0.0, 0.0, 1.0, 0.0, 1.0, 1.0, 0.0, 1.0, 0.0, 0.0, 1.0, 0.0, 1.0, 1.0, 0.0, 1.0, 0.0, 0.0, 1.0, 0.0, 1.0, 1.0, 0.0, 1.0, 0.0, 0.0, 1.0, 0.0, 1.0, 1.0, 0.0, 1.0, 0.0, 0.0, 1.0, 0.0, 1.0, 1.0, 0.0, 1.0, 0.0, 0.0, 1.0, 0.0, 1.0, 1.0, 0.0, 1.0, 0.0, 0.0, 1.0, 0.0, 1.0, 1.0, 0.0, 1.0, 0.0, 0.0, 1.0, 0.0, 1.0, 1.0, 0.0, 1.0, 0.0, 0.0, 1.0, 0.0, 1.0, 1.0, 0.0, 1.0, 0.0, 0.0, 1.0, 0.0, 1.0, 1.0, 0.0, 1.0, 0.0, 0.0, 1.0, 0.0, 1.0, 1.0, 0.0, 1.0, 0.0, 0.0, 1.0, 0.0, 1.0, 1.0, 0.0, 1.0, 0.0, 0.0, 1.0, 0.0, 1.0, 1.0, 0.0, 1.0, 0.0, 0.0, 1.0, 0.0, 1.0, 1.0, 0.0, 1.0, 0.0, 0.0, 1.0, 0.0, 1.0, 1.0, 0.0, 1.0, 0.0, 0.0, 1.0, 0.0, 1.0, 1.0, 0.0, 1.0, 0.0, 0.0, 1.0, 0.0, 1.0, 1.0, 0.0, 1.0, 0.0, 0.0, 1.0, 0.0, 1.0, 1.0, 0.0, 1.0, 0.0, 0.0, 1.0, 0.0, 1.0, 1.0, 0.0, 1.0, 0.0, 0.0, 1.0, 0.0, 1.0, 1.0, 0.0, 1.0, 0.0, 0.0, 1.0, 0.0, 1.0, 1.0, 0.0, 1.0, 0.0, 0.0, 1.0, 0.0, 1.0, 1.0, 0.0, 1.0, 0.0, 0.0, 1.0, 0.0, 1.0, 1.0, 0.0, 1.0, 0.0, 0.0, 1.0, 0.0, 1.0, 1.0, 0.0, 1.0, 0.0, 0.0, 1.0, 0.0, 1.0, 1.0, 0.0, 1.0, 0.0, 0.0, 1.0, 0.0, 1.0, 1.0, 0.0, 1.0, 0.0, 0.0, 1.0, 0.0, 1.0, 1.0, 0.0, 1.0, 0.0, 0.0, 1.0, 0.0, 1.0, 1.0, 0.0, 1.0, 0.0, 0.0, 1.0, 0.0, 1.0, 1.0, 0.0, 1.0, 0.0, 0.0, 1.0, 0.0, 1.0, 1.0, 0.0, 1.0, 0.0, 0.0, 1.0, 0.0, 1.0, 1.0, 0.0, 1.0, 0.0, 0.0, 1.0, 0.0, 1.0, 1.0, 0.0, 1.0, 0.0, 0.0, 1.0, 0.0, 1.0, 1.0, 0.0, 1.0, 0.0, 0.0, 1.0, 0.0, 1.0, 1.0, 0.0, 1.0, 0.0, 0.0, 1.0, 0.0, 1.0, 1.0, 0.0, 1.0, 0.0, 0.0, 1.0, 0.0, 1.0, 1.0, 0.0, 1.0, 0.0, 0.0, 1.0, 0.0, 1.0, 1.0, 0.0, 1.0, 0.0, 0.0, 1.0, 0.0, 1.0, 1.0, 0.0, 1.0, 0.0, 0.0, 1.0, 0.0, 1.0, 1.0, 0.0, 1.0, 0.0, 0.0, 1.0, 0.0, 1.0, 1.0, 0.0, 1.0, 0.0, 0.0, 1.0, 0.0, 1.0, 1.0, 0.0, 1.0, 0.0, 0.0, 1.0, 0.0, 1.0, 1.0, 0.0, 0.0, 1.0, 0.0, 1.0, 1.0, 0.0, 0.0, 1.0, 0.0, 1.0, 1.0, 0.0, 0.0, 1.0, 0.0, 1.0, 1.0, 0.0, 0.0, 1.0, 0.0, 1.0, 1.0, 0.0, 0.0, 1.0, 0.0, 1.0, 1.0, 0.0, 0.0, 1.0, 0.0, 1.0, 1.0, 0.0, 0.0, 1.0, 0.0, 1.0, 1.0, 0.0, 0.0, 1.0, 0.0, 1.0, 1.0, 0.0, 0.0, 1.0, 0.0, 1.0, 1.0, 0.0, 0.0, 1.0, 0.0, 1.0, 1.0, 0.0, 0.0, 1.0, 0.0, 1.0, 1.0, 0.0, 0.0, 1.0, 0.0, 1.0, 1.0, 0.0, 0.0, 1.0, 0.0, 1.0, 1.0, 0.0, 0.0, 1.0, 0.0, 1.0, 1.0, 0.0, 0.0, 1.0, 0.0, 1.0, 1.0, 0.0, 0.0, 1.0, 0.0, 1.0, 1.0, 0.0, 0.0, 1.0, 0.0, 1.0, 1.0, 0.0, 0.0, 1.0, 0.0, 1.0, 1.0, 0.0, 0.0, 1.0, 0.0, 1.0, 1.0, 0.0, 0.0, 1.0, 0.0, 1.0, 1.0, 0.0, 0.0, 1.0, 0.0, 1.0, 1.0, 0.0, 0.0, 1.0, 0.0, 1.0, 1.0, 0.0, 0.0, 1.0, 0.0, 1.0, 1.0, 0.0, 0.0, 1.0, 0.0, 1.0, 1.0, 0.0, 0.0, 1.0, 0.0, 1.0, 1.0, 0.0, 0.0, 1.0, 0.0, 1.0, 1.0, 0.0, 0.0, 1.0, 0.0, 1.0, 1.0, 0.0, 0.0, 1.0, 0.0, 1.0, 1.0, 0.0, 0.0, 1.0, 0.0, 1.0, 1.0, 0.0, 0.0, 1.0, 0.0, 1.0, 1.0, 0.0, 0.0, 1.0, 0.0, 1.0, 1.0, 0.0, 0.0, 1.0, 0.0, 1.0, 1.0, 0.0, 0.0, 1.0, 0.0, 1.0, 1.0, 0.0, 0.0, 1.0, 0.0, 1.0, 1.0, 0.0, 0.0, 1.0, 0.0, 1.0, 1.0, 0.0, 0.0, 1.0, 0.0, 1.0, 1.0, 0.0, 0.0, 1.0, 0.0, 1.0, 1.0, 0.0, 0.0, 1.0, 0.0, 1.0, 1.0, 0.0, 0.0, 1.0, 0.0, 1.0, 1.0, 0.0, 0.0, 1.0, 0.0, 1.0, 1.0, 0.0, 0.0, 1.0, 0.0, 1.0, 1.0, 0.0, 0.0, 1.0, 0.0, 1.0, 1.0, 0.0, 0.0, 1.0, 0.0, 1.0, 1.0, 0.0, 0.0, 1.0, 0.0, 1.0, 1.0, 0.0, 0.0, 1.0, 0.0, 1.0, 1.0, 0.0, 0.0, 1.0, 0.0, 1.0, 1.0, 0.0, 1.0, 0.0, 0.0, 1.0, 0.0, 1.0, 1.0, 0.0, 1.0, 0.0, 0.0, 1.0, 0.0, 1.0, 1.0, 0.0, 1.0, 0.0, 0.0, 1.0, 0.0, 1.0, 1.0, 0.0, 1.0, 0.0, 0.0, 1.0, 0.0, 1.0, 1.0, 0.0, 1.0, 0.0, 0.0, 1.0, 0.0, 1.0, 1.0, 0.0, 1.0, 0.0, 0.0, 1.0, 0.0, 1.0, 1.0, 0.0, 0.0, 1.0, 0.0, 1.0, 1.0, 0.0, 1.0, 0.0, 0.0, 1.0, 0.0, 1.0, 1.0, 0.0, 1.0, 0.0, 0.0, 1.0, 0.0, 1.0, 1.0, 0.0, 1.0, 0.0, 0.0, 1.0, 0.0, 1.0, 1.0, 0.0, 1.0, 0.0, 0.0, 1.0, 0.0, 1.0, 1.0, 0.0, 1.0, 0.0, 0.0, 1.0, 0.0, 1.0, 1.0, 0.0, 1.0, 0.0, 0.0, 1.0, 0.0, 1.0, 1.0, 0.0, 0.0, 1.0, 0.0, 1.0, 1.0, 0.0, 1.0, 0.0, 0.0, 1.0, 0.0, 1.0, 1.0, 0.0, 1.0])
me_sphere_002.materials.append(mat_material_004)
me_sphere_002.use_remesh_preserve_volume = False
me_sphere_002.use_remesh_preserve_attributes = False
me_sphere_002.use_mirror_vertex_groups = False
me_sphere_002.update()

# ---- objects
ob_cap = bpy.data.objects.new('Cap', me_sphere_001)
ob_sphere_001 = bpy.data.objects.new('Sphere.001', me_sphere_002)
ob_lamp = bpy.data.objects.new('Lamp', light_lamp)
ob_camera = bpy.data.objects.new('Camera', cam_camera)

# ---- transforms, parenting, visibility, modifiers, constraints
ob_cap.location = (0.0, 0.0, 0.0)
ob_cap.lineart.crease_threshold = 0.0
_m = ob_cap.modifiers.new('Mirror', 'MIRROR')
_m.use_axis = (False, True, False)
_m.use_clip = True
_m = ob_cap.modifiers.new('Subsurf', 'SUBSURF')
_m.uv_smooth = 'PRESERVE_CORNERS'
_m.quality = 2
_m.show_only_control_edges = False
ob_sphere_001.parent = ob_cap
ob_sphere_001.location = (-0.002612, 0.02816, 1.081)
ob_sphere_001.scale = (0.07755, 0.07755, 0.04528)
ob_sphere_001.lineart.crease_threshold = 0.0
ob_lamp.location = (4.076, 1.005, 5.904)
ob_lamp.rotation_euler = (0.6503, 0.05522, 1.866)
ob_lamp.lock_rotations_4d = False
ob_lamp.empty_display_type = 'ARROWS'
ob_lamp.color = (0.0, 0.0, 0.0, 0.0)
ob_lamp.lineart.crease_threshold = 0.0
ob_camera.location = (2.893, -4.497, 2.935)
ob_camera.rotation_euler = (1.067, 0.009347, 0.4939)
ob_camera.scale = (1.0, 1.0, 1.0)
ob_camera.lock_rotations_4d = False
ob_camera.empty_display_type = 'ARROWS'
ob_camera.color = (0.0, 0.0, 0.0, 0.0)
ob_camera.display_type = 'WIRE'
ob_camera.lineart.crease_threshold = 0.0

# ---- collection membership
col_collection_1.objects.link(ob_cap)
col_collection_1.objects.link(ob_sphere_001)
col_collection_1.objects.link(ob_lamp)
col_collection_1.objects.link(ob_camera)

# ---- scene / render settings (as saved in the file)
scene.camera = ob_camera
scene.frame_start = 1; scene.frame_end = 250; scene.frame_set(1)
scene.render.engine = 'BLENDER_EEVEE_NEXT'
scene.render.image_settings.color_mode = 'RGB'
scene.render.image_settings.compression = 90
scene.render.resolution_percentage = 50
scene.render.dither_intensity = 0.0
scene.cycles.use_denoising = False
scene.cycles.samples = 10
scene.cycles.sampling_pattern = 'TABULATED_SOBOL'
scene.cycles.light_sampling_threshold = 0.0
scene.cycles.use_adaptive_sampling = False
scene.cycles.use_light_tree = False
scene.cycles.blur_glossy = 0.0
scene.cycles.volume_bounces = 1
scene.cycles.pixel_filter_type = 'GAUSSIAN'
scene.cycles.sample_clamp_indirect = 0.0
scene.view_settings.view_transform = 'Standard'
bpy.context.view_layer.update()
